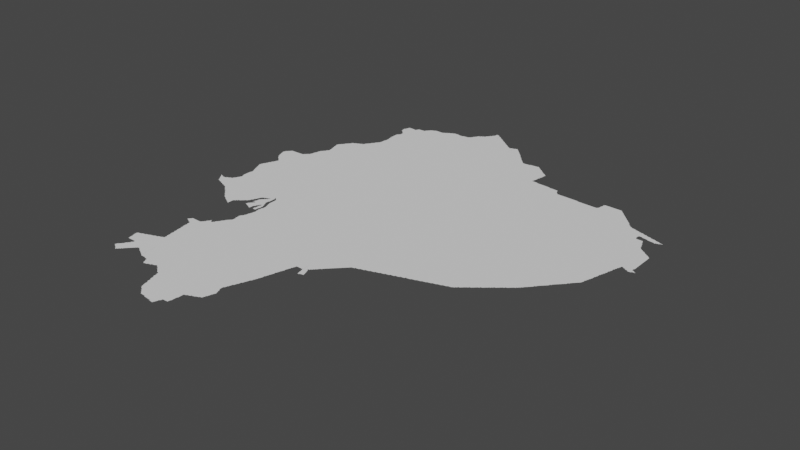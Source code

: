 # Source: ecuador.blend  (saved by Blender 3.3.6; exported with 4.5.12 LTS)
import bpy
from mathutils import Matrix  # noqa: F401  (used for matrix-valued properties, if any)

bpy.ops.wm.read_factory_settings(use_empty=True)
scene = bpy.context.scene
scene.name = 'Scene'

# ---- collections
col_collection = bpy.data.collections.new('Collection'); scene.collection.children.link(col_collection)

# ---- node groups
ng_auto_smooth = bpy.data.node_groups.new('Auto Smooth', 'GeometryNodeTree')
_s = ng_auto_smooth.interface.new_socket(name='Geometry', in_out='OUTPUT', socket_type='NodeSocketGeometry')
_s = ng_auto_smooth.interface.new_socket(name='Geometry', in_out='INPUT', socket_type='NodeSocketGeometry')
_s = ng_auto_smooth.interface.new_socket(name='Angle', in_out='INPUT', socket_type='NodeSocketFloat')
_s.subtype = 'ANGLE'
_s.min_value = 0.0
_s.max_value = 3.142
ng_auto_smooth.is_modifier = True
_N = ng_auto_smooth.nodes; _L = ng_auto_smooth.links
n0 = _N.new('NodeGroupOutput'); n0.name = 'Group Output'; n0.location = (480, -100)
n1 = _N.new('NodeGroupInput'); n1.name = 'Group Input'; n1.location = (-420, -300)
n2 = _N.new('NodeGroupInput'); n2.name = 'Group Input.001'; n2.location = (-60, -100)
n3 = _N.new('GeometryNodeSetShadeSmooth'); n3.name = 'Set Shade Smooth'; n3.location = (120, -100)
n3.domain = 'EDGE'
n4 = _N.new('GeometryNodeSetShadeSmooth'); n4.name = 'Set Shade Smooth.001'; n4.location = (300, -100)
n5 = _N.new('GeometryNodeInputMeshEdgeAngle'); n5.name = 'Edge Angle'; n5.location = (-420, -220)
n6 = _N.new('GeometryNodeInputEdgeSmooth'); n6.name = 'Is Edge Smooth'; n6.location = (-60, -160)
n7 = _N.new('GeometryNodeInputShadeSmooth'); n7.name = 'Is Face Smooth'; n7.location = (-240, -340)
n8 = _N.new('FunctionNodeBooleanMath'); n8.name = 'Boolean Math'; n8.location = (-60, -220)
n9 = _N.new('FunctionNodeCompare'); n9.name = 'Compare'; n9.location = (-240, -180)
n9.operation = 'LESS_EQUAL'
_L.new(n5.outputs[0], n9.inputs[0])
_L.new(n4.outputs[0], n0.inputs[0])
_L.new(n1.outputs[1], n9.inputs[1])
_L.new(n9.outputs[0], n8.inputs[0])
_L.new(n7.outputs[0], n8.inputs[1])
_L.new(n2.outputs[0], n3.inputs[0])
_L.new(n6.outputs[0], n3.inputs[1])
_L.new(n3.outputs[0], n4.inputs[0])
_L.new(n8.outputs[0], n3.inputs[2])
n0.is_active_output = True

# ---- world
world_world = bpy.data.worlds.new('World'); scene.world = world_world
world_world.use_nodes = True; world_world.node_tree.nodes.clear()
_N = world_world.node_tree.nodes; _L = world_world.node_tree.links
n0 = _N.new('ShaderNodeOutputWorld'); n0.name = 'World Output'; n0.location = (300, 300)
n1 = _N.new('ShaderNodeBackground'); n1.name = 'Background'; n1.location = (10, 300)
n1.inputs[0].default_value = (0.05088, 0.05088, 0.05088, 1.0)
_L.new(n1.outputs[0], n0.inputs[0])
n0.is_active_output = True
world_world.color = (0.05088, 0.05088, 0.05088)
world_world.use_sun_shadow = False
world_world.sun_shadow_jitter_overblur = 0.0

# ---- meshes
me_mesh = bpy.data.meshes.new('Mesh')
me_mesh.from_pydata([(-81.0, -2.176, -4.217e-08), (-81.0, -2.175, -4.162e-08), (-80.98, -2.204, -5.868e-08), (-80.99, -2.191, -4.217e-08), (-80.99, -2.184, -7.581e-08), (-80.98, -2.195, -8.761e-08), (-80.99, -2.186, -8.346e-08), (-81.0, -2.178, -8.06e-08), (-81.0, -2.176, -5.993e-08), (-81.0, -2.177, -4.994e-08), (-80.99, -2.179, -4.772e-08), (-80.99, -2.18, -3.329e-08), (-80.96, -2.227, -7.311e-08), (-80.97, -2.209, -9.306e-08), (-80.97, -2.193, -8.533e-08), (-80.94, -2.263, -7.67e-08), (-80.95, -2.248, -8.269e-08), (-80.92, -2.286, -6.869e-08), (-80.93, -2.269, -8.898e-08), (-80.9, -2.321, -4.217e-08), (-80.91, -2.308, -7.932e-08), (-80.91, -2.29, -9.511e-08), (-80.89, -2.327, -8.379e-08), (-80.86, -2.254, -9.988e-08), (-80.86, -2.341, -4.528e-08), (-80.87, -2.33, -9.669e-08), (-80.85, -2.345, -8.556e-08), (-80.83, -2.348, -8.934e-08), (-80.81, -2.363, -6.733e-08), (-80.81, -2.35, -9.926e-08), (-80.79, -2.367, -9.048e-08), (-80.76, -2.381, -5.438e-08), (-80.77, -2.37, -8.966e-08), (-80.59, -2.207, -9.988e-08), (-80.75, -2.385, -8.091e-08), (-80.73, -2.389, -8.972e-08), (-80.71, -2.403, -6.733e-08), (-80.71, -2.39, -9.608e-08), (-80.69, -2.407, -8.723e-08), (-80.66, -2.421, -5.375e-08), (-80.67, -2.41, -9.37e-08), (-80.64, -2.441, -4.217e-08), (-80.65, -2.428, -9.647e-08), (-80.95, -2.23, -9.926e-08), (-80.95, -2.21, -9.77e-08), (-80.95, -2.198, -6.409e-08), (-80.93, -2.212, -8.873e-08), (-80.91, -2.217, -7.401e-08), (-80.89, -2.214, -8.949e-08), (-80.87, -2.21, -9.356e-08), (-80.87, -2.198, -6.409e-08), (-80.85, -2.192, -8.536e-08), (-80.83, -2.19, -9.848e-08), (-80.83, -2.177, -6.835e-08), (-80.79, -2.17, -9.861e-08), (-80.81, -2.172, -8.785e-08), (-80.79, -2.154, -7.464e-08), (-80.78, -2.14, -3.329e-08), (-80.72, -2.172, -9.988e-08), (-80.77, -2.131, -8.99e-08), (-80.76, -2.112, -7.753e-08), (-80.76, -2.098, -4.162e-08), (-80.75, -2.091, -9.11e-08), (-80.74, -2.072, -7.542e-08), (-80.74, -2.058, -4.412e-08), (-80.74, -2.02, -3.329e-08), (-80.74, -2.007, -9.845e-08), (-80.75, -1.989, -8.529e-08), (-80.75, -1.97, -9.056e-08), (-80.75, -1.93, -9.376e-08), (-80.73, -2.051, -9.492e-08), (-80.73, -2.029, -9.106e-08), (-80.75, -1.95, -9.667e-08), (-80.84, -1.605, -5.693e-08), (-80.82, -1.647, -6.904e-08), (-80.83, -1.629, -8.682e-08), (-80.83, -1.61, -9.786e-08), (-80.8, -1.688, -7.753e-08), (-80.81, -1.669, -8.953e-08), (-80.81, -1.65, -9.926e-08), (-80.78, -1.744, -5.771e-08), (-80.79, -1.728, 3.771e-08), (-80.79, -1.709, -9.68e-08), (-80.76, -1.787, -8.264e-08), (-80.77, -1.769, -8.723e-08), (-80.77, -1.75, -9.603e-08), (-80.75, -1.91, -8.902e-08), (-80.75, -1.89, -8.99e-08), (-80.75, -1.871, -9.472e-08), (-80.74, -1.85, -8.74e-08), (-80.74, -1.83, -8.209e-08), (-80.75, -1.809, -8.914e-08), (-80.75, -1.79, -9.903e-08), (-80.74, -1.719, -8.74e-08), (-80.63, -1.857, -9.988e-08), (-80.67, -1.714, -9.364e-08), (-80.84, -1.593, -6.564e-08), (-80.83, -1.59, -9.848e-08), (-80.83, -1.571, -8.761e-08), (-80.82, -1.54, -3.329e-08), (-80.82, -1.552, -8.776e-08), (-80.81, -1.531, -9.964e-08), (-80.8, -1.512, -7.512e-08), (-80.8, -1.498, -4.412e-08), (-80.79, -1.49, -9.342e-08), (-80.79, -1.471, -8.45e-08), (-80.78, -1.455, -5.693e-08), (-80.78, -1.285, -7.135e-08), (-80.58, -1.445, -9.988e-08), (-80.77, -1.45, -9.681e-08), (-80.77, -1.431, -8.723e-08), (-80.76, -1.413, -6.541e-08), (-80.76, -1.305, -7.135e-08), (-80.77, -1.29, -9.587e-08), (-80.75, -1.41, -9.791e-08), (-80.75, -1.391, -8.899e-08), (-80.74, -1.372, -7.157e-08), (-80.74, -1.358, -4.162e-08), (-80.74, -1.325, -7.135e-08), (-80.75, -1.31, -9.587e-08), (-80.73, -1.351, -9.208e-08), (-80.73, -1.33, -9.587e-08), (-80.66, -1.253, -9.988e-08), (-80.9, -1.084, -4.528e-08), (-80.9, -1.069, -7.955e-08), (-80.88, -1.14, -3.329e-08), (-80.88, -1.128, -7.145e-08), (-80.89, -1.109, -8.694e-08), (-80.89, -1.09, -9.518e-08), (-80.9, -1.054, -7.691e-08), (-80.89, -1.05, -9.469e-08), (-80.89, -1.032, -7.991e-08), (-80.86, -1.186, -6.3e-08), (-80.87, -1.169, -8.45e-08), (-80.87, -1.149, -9.666e-08), (-80.82, -1.069, -9.988e-08), (-80.87, -1.012, -8.587e-08), (-80.84, -1.225, -7.275e-08), (-80.85, -1.209, -9.199e-08), (-80.85, -1.19, -9.949e-08), (-80.86, -0.9978, -7.262e-08), (-80.84, -0.9755, -6.633e-08), (-80.82, -1.245, -7.135e-08), (-80.83, -1.23, -9.587e-08), (-80.85, -0.9909, -9.67e-08), (-80.83, -0.9703, -9.5e-08), (-80.81, -1.265, -7.135e-08), (-80.81, -1.25, -9.193e-08), (-80.81, -0.959, -6.927e-08), (-80.79, -1.27, -9.587e-08), (-80.79, -0.9581, -8.245e-08), (-80.77, -0.9579, -8.251e-08), (-80.75, -0.9567, -8.833e-08), (-80.49, -0.9827, -9.988e-08), (-80.73, -0.9567, -8.891e-08), (-80.71, -0.9555, -9.004e-08), (-80.67, -0.9544, -9.8e-08), (-80.69, -0.9553, -9.15e-08), (-80.65, -0.954, -9.311e-08), (-80.83, -0.96, -4.717e-08), (-80.36, -4.483, -6.354e-08), (-80.36, -4.487, -7.741e-08), (-80.35, -4.482, -8.859e-08), (-80.35, -4.49, -3.329e-08), (-80.35, -4.487, -6.326e-08), (-80.46, -4.413, -5.527e-08), (-80.46, -4.408, -4.412e-08), (-80.46, -4.205, -6.598e-08), (-80.46, -4.189, -8.416e-08), (-80.47, -4.169, -8.823e-08), (-80.45, -4.424, -6.796e-08), (-80.45, -4.415, -8.761e-08), (-80.45, -4.405, -9.073e-08), (-80.44, -4.41, -9.988e-08), (-80.45, -4.392, -7.991e-08), (-80.45, -4.206, -9.561e-08), (-80.42, -4.441, -5.527e-08), (-80.43, -4.429, -9.182e-08), (-80.44, -4.378, -6.959e-08), (-80.43, -4.371, -8.503e-08), (-80.42, -4.356, -6.354e-08), (-80.41, -4.447, -8.828e-08), (-80.41, -4.35, -9.5e-08), (-80.4, -4.333, -7.491e-08), (-80.41, -4.206, -8.99e-08), (-80.39, -4.465, -7.491e-08), (-80.39, -4.45, -1.006e-07), (-80.31, -4.342, -9.988e-08), (-80.39, -4.33, -9.926e-08), (-80.39, -4.312, -8.536e-08), (-80.39, -4.206, -8.99e-08), (-80.37, -4.47, -9.678e-08), (-80.38, -4.297, -7.27e-08), (-80.37, -4.291, -9.294e-08), (-80.36, -4.274, -7.025e-08), (-80.37, -4.206, -8.99e-08), (-80.35, -4.47, -9.76e-08), (-80.35, -4.27, -9.641e-08), (-80.35, -4.252, -8.192e-08), (-80.34, -4.239, -4.217e-08), (-80.35, -4.206, -9.343e-08), (-80.33, -4.466, -7.468e-08), (-80.33, -4.45, -9.341e-08), (-80.33, -4.231, -1.024e-07), (-80.33, -4.208, -8.759e-08), (-80.48, -4.127, -5.29e-08), (-80.48, -4.109, -7.902e-08), (-80.49, -4.091, -8.925e-08), (-80.49, -4.07, -9.247e-08), (-80.49, -4.051, -8.651e-08), (-80.48, -4.04, -4.162e-08), (-80.47, -4.149, -9.104e-08), (-80.47, -4.13, -9.848e-08), (-80.47, -4.037, -8.137e-08), (-80.45, -4.033, -8.723e-08), (-80.43, -4.03, -9.518e-08), (-80.42, -4.019, -5.438e-08), (-80.41, -4.015, -8.435e-08), (-80.39, -4.012, -8.914e-08), (-80.37, -4.01, -9.766e-08), (-80.37, -3.998, -6.3e-08), (-80.35, -3.994, -8.45e-08), (-80.33, -3.991, -9.221e-08), (-80.32, -3.98, -4.162e-08), (-80.51, -2.566, -9.576e-08), (-80.49, -2.585, -7.037e-08), (-80.49, -2.57, -9.76e-08), (-80.46, -2.605, -7.135e-08), (-80.47, -2.59, -9.587e-08), (-80.45, -2.624, -8.487e-08), (-80.45, -2.61, -9.587e-08), (-80.42, -2.642, -6.193e-08), (-80.43, -2.63, -9.399e-08), (-80.41, -2.647, -8.972e-08), (-80.39, -2.664, -6.928e-08), (-80.39, -2.65, -9.926e-08), (-80.36, -2.68, -6.961e-08), (-80.37, -2.669, -9.113e-08), (-80.35, -2.685, -7.855e-08), (-80.32, -2.702, -5.868e-08), (-80.33, -2.69, -9.419e-08), (-80.3, -2.487, -9.988e-08), (-80.62, -2.46, -3.329e-08), (-80.63, -2.448, -8.909e-08), (-80.6, -2.48, -8.625e-08), (-80.61, -2.468, -8.161e-08), (-80.59, -2.487, -8.048e-08), (-80.57, -2.507, -7.732e-08), (-80.57, -2.49, -9.926e-08), (-80.55, -2.527, -7.732e-08), (-80.55, -2.51, -9.926e-08), (-80.53, -2.546, -7.468e-08), (-80.53, -2.53, -9.848e-08), (-80.52, -2.451, -9.988e-08), (-80.51, -2.55, -9.652e-08), (-80.19, -1.999, -9.988e-08), (-80.44, -1.653, -9.988e-08), (-80.35, -1.752, -7.491e-08), (-80.31, -1.306, -9.988e-08), (-80.63, -0.9522, -8.827e-08), (-80.61, -0.95, -9.926e-08), (-80.61, -0.9332, -7.732e-08), (-80.59, -0.93, -9.84e-08), (-80.59, -0.9143, -7.382e-08), (-80.57, -0.91, -9.357e-08), (-80.57, -0.8952, -7.037e-08), (-80.55, -0.8902, -9.587e-08), (-80.54, -0.8529, -6.144e-08), (-80.54, -0.8714, -8.518e-08), (-80.53, -0.85, -9.848e-08), (-80.53, -0.8307, -9.296e-08), (-80.53, -0.8108, -8.707e-08), (-80.52, -0.7914, -7.658e-08), (-80.51, -0.77, -9.907e-08), (-80.52, -0.7763, -2.111e-08), (-80.51, -0.7505, -9.191e-08), (-80.51, -0.7309, -8.48e-08), (-80.5, -0.7121, -6.784e-08), (-80.5, -0.7, -3.329e-08), (-80.42, -0.6881, -9.988e-08), (-80.49, -0.6916, -8.587e-08), (-80.48, -0.6769, -5.28e-08), (-80.47, -0.6705, -8.92e-08), (-80.46, -0.6537, -7.166e-08), (-80.45, -0.65, -9.76e-08), (-80.44, -0.6188, -5.645e-08), (-80.48, -0.3696, -5.916e-08), (-80.46, -0.4478, -6.326e-08), (-80.46, -0.429, -8.279e-08), (-80.47, -0.4093, -8.874e-08), (-80.47, -0.3897, -9.349e-08), (-80.47, -0.37, -9.79e-08), (-80.47, -0.3519, -8.382e-08), (-80.46, -0.3373, -5.527e-08), (-80.45, -0.6322, -8.192e-08), (-80.44, -0.5271, -6.144e-08), (-80.44, -0.5092, -8.27e-08), (-80.45, -0.4895, -9.04e-08), (-80.45, -0.4696, -9.151e-08), (-80.45, -0.3309, -9.175e-08), (-80.42, -0.5896, -9.278e-08), (-80.43, -0.5698, -9.021e-08), (-80.43, -0.5495, -9.104e-08), (-80.43, -0.53, -9.898e-08), (-80.33, -0.5214, -9.988e-08), (-80.43, -0.6111, -9.603e-08), (-80.41, -0.29, -9.952e-08), (-80.44, -0.315, -6.748e-08), (-80.43, -0.3102, -9.587e-08), (-80.42, -0.293, -7.491e-08), (-80.41, -0.2719, -8.861e-08), (-80.39, -0.2511, -9.05e-08), (-80.38, -0.2357, -6.354e-08), (-80.37, -0.2303, -9.214e-08), (-80.36, -0.2133, -7.299e-08), (-80.35, -0.21, -9.926e-08), (-80.35, -0.1923, -8.141e-08), (-80.34, -0.1788, -4.217e-08), (-80.33, -0.1743, -8.25e-08), (-80.31, -4.446, -7.584e-08), (-80.31, -4.43, -9.909e-08), (-80.32, -4.14, -9.988e-08), (-80.29, -4.425, -8.391e-08), (-80.29, -4.41, -9.587e-08), (-80.28, -4.405, -7.135e-08), (-80.27, -4.39, -9.587e-08), (-80.26, -4.385, -6.597e-08), (-80.25, -4.37, -9.399e-08), (-80.24, -4.364, -8.116e-08), (-80.23, -4.35, -9.399e-08), (-80.21, -4.329, -9.428e-08), (-80.22, -4.344, -6.873e-08), (-80.2, -4.323, -7.762e-08), (-80.19, -4.309, -9.185e-08), (-80.18, -4.303, -6.126e-08), (-80.17, -4.289, -9.083e-08), (-80.15, -4.287, -9.732e-08), (-80.13, -4.303, -7.01e-08), (-80.13, -4.29, -9.658e-08), (-80.1, -4.32, -6.562e-08), (-80.11, -4.309, -8.848e-08), (-80.09, -4.324, -8.681e-08), (-80.06, -4.341, -5.527e-08), (-80.07, -4.329, -8.737e-08), (-80.05, -4.346, -8.192e-08), (-80.02, -4.362, -6.538e-08), (-80.03, -4.35, -9.577e-08), (-80.01, -4.368, -8.995e-08), (-80.31, -3.977, -7.277e-08), (-80.29, -3.973, -8.723e-08), (-80.27, -3.97, -9.559e-08), (-80.26, -3.959, -5.438e-08), (-80.25, -3.955, -8.091e-08), (-80.21, -3.95, -9.838e-08), (-80.23, -3.952, -8.934e-08), (-80.21, -3.938, -6.564e-08), (-80.03, -4.031, -9.988e-08), (-80.19, -3.934, -8.49e-08), (-80.17, -3.931, -9.234e-08), (-80.16, -3.92, -4.162e-08), (-80.15, -3.917, -7.401e-08), (-80.14, -3.86, -3.329e-08), (-80.14, -3.848, -5.842e-08), (-80.13, -3.911, -9.381e-08), (-80.13, -3.89, -9.424e-08), (-80.13, -3.87, -9.478e-08), (-79.87, -3.585, -9.988e-08), (-80.18, -3.605, -4.578e-08), (-80.18, -3.589, -6.73e-08), (-80.18, -3.569, -8.322e-08), (-80.19, -3.549, -8.945e-08), (-80.19, -3.53, -8.975e-08), (-80.16, -3.729, -4.756e-08), (-80.16, -3.709, -7.14e-08), (-80.16, -3.689, -8.619e-08), (-80.17, -3.669, -8.756e-08), (-80.17, -3.65, -8.92e-08), (-80.17, -3.63, -9.408e-08), (-80.17, -3.61, -9.661e-08), (-80.14, -3.83, -8.028e-08), (-80.14, -3.812, -9.757e-08), (-80.15, -3.791, -9.082e-08), (-80.15, -3.768, -9.309e-08), (-80.15, -3.75, -9.241e-08), (-80.1, -3.516, -9.988e-08), (-80.15, -3.73, -9.925e-08), (-80.31, -3.388, -7.424e-08), (-80.3, -3.378, -5.327e-08), (-80.28, -3.402, -5.771e-08), (-80.29, -3.39, -9.597e-08), (-80.29, -3.371, -8.763e-08), (-80.28, -3.355, -6.796e-08), (-80.27, -3.407, -9.053e-08), (-80.27, -3.35, -9.677e-08), (-80.27, -3.335, -7.618e-08), (-80.25, -3.422, -6.409e-08), (-80.25, -3.41, -9.681e-08), (-80.25, -3.334, -9.039e-08), (-80.23, -3.427, -8.949e-08), (-80.23, -3.335, -9.16e-08), (-80.2, -3.482, -4.162e-08), (-80.2, -3.468, -7.021e-08), (-80.2, -3.447, -9.139e-08), (-80.21, -3.43, -9.848e-08), (-80.21, -3.388, -9.988e-08), (-80.19, -3.336, -8.993e-08), (-80.21, -3.335, -8.74e-08), (-80.19, -3.51, -9.159e-08), (-80.19, -3.49, -9.369e-08), (-80.17, -3.337, -8.77e-08), (-80.15, -3.337, -8.453e-08), (-80.13, -3.338, -8.58e-08), (-80.11, -3.332, -8.403e-08), (-80.1, -3.317, -5.527e-08), (-80.09, -3.311, -9.17e-08), (-80.08, -3.293, -9.075e-08), (-80.07, -3.272, -8.472e-08), (-80.06, -3.257, -5.28e-08), (-80.07, -3.29, -9.907e-08), (-80.05, -3.25, -9.464e-08), (-80.04, -3.233, -7.46e-08), (-80.03, -3.25, -9.988e-08), (-80.03, -3.23, -9.597e-08), (-80.03, -3.215, -6.792e-08), (-80.01, -3.252, -9.227e-08), (-80.02, -3.235, -6.538e-08), (-80.31, -2.707, -8.498e-08), (-80.29, -2.723, -6.835e-08), (-80.29, -2.71, -1.098e-07), (-80.27, -2.728, -8.826e-08), (-80.26, -2.649, -8.771e-08), (-80.26, -2.74, -4.162e-08), (-80.26, -2.73, -7.491e-08), (-80.26, -2.71, -7.491e-08), (-80.26, -2.69, -7.491e-08), (-80.26, -2.669, -7.816e-08), (-80.25, -2.63, -9.399e-08), (-80.23, -2.625, -7.275e-08), (-80.23, -2.61, -9.229e-08), (-80.21, -2.606, -7.469e-08), (-80.21, -2.59, -9.926e-08), (-80.19, -2.587, -7.999e-08), (-80.18, -2.58, -6.16e-08), (-80.17, -2.568, -8.088e-08), (-80.16, -2.562, -5.327e-08), (-80.06, -2.601, -5.438e-08), (-80.06, -2.596, -6.354e-08), (-80.05, -2.605, -8.2e-08), (-80.05, -2.59, -9.508e-08), (-80.05, -2.573, -7.713e-08), (-80.02, -2.62, -4.439e-08), (-80.03, -2.609, -9.759e-08), (-80.04, -2.56, -6.068e-08), (-80.01, -2.624, -7.67e-08), (-80.05, -2.226, -9.988e-08), (-80.15, -2.549, -8.526e-08), (-80.14, -2.543, -6.126e-08), (-80.13, -2.53, -9.317e-08), (-80.11, -2.51, -9.379e-08), (-80.11, -2.524, -6.973e-08), (-80.1, -2.506, -7.325e-08), (-80.09, -2.489, -8.711e-08), (-80.09, -2.47, -9.848e-08), (-80.05, -2.389, -9.691e-08), (-80.08, -2.466, -6.3e-08), (-80.07, -2.449, -8.462e-08), (-80.07, -2.43, -9.518e-08), (-80.05, -2.408, -8.473e-08), (-80.06, -2.424, -5.438e-08), (-80.03, -2.552, -8.616e-08), (-80.02, -2.536, -5.868e-08), (-80.04, -2.5, -4.162e-08), (-80.03, -2.5, -4.162e-08), (-80.04, -2.498, -4.772e-08), (-80.03, -2.493, -4.162e-08), (-80.03, -2.497, -8.99e-08), (-80.03, -2.493, -8.99e-08), (-80.03, -2.486, -6.326e-08), (-80.03, -2.495, -9.366e-08), (-80.02, -2.471, -8.386e-08), (-80.02, -2.453, -5.993e-08), (-80.04, -2.382, -6.494e-08), (-80.04, -2.368, -8.571e-08), (-80.03, -2.349, -8.933e-08), (-80.01, -2.53, -9.41e-08), (-80.0, -2.513, -7.192e-08), (-80.01, -2.489, -9.073e-08), (-80.01, -2.45, -9.791e-08), (-80.01, -2.431, -9.216e-08), (-80.01, -2.411, -8.407e-08), (-80.0, -2.393, -6.992e-08), (-80.02, -2.34, -4.162e-08), (-80.01, -2.329, -9.221e-08), (-80.1, -1.781, -9.988e-08), (-80.3, -1.68, -9.988e-08), (-80.24, -1.74, -4.994e-08), (-80.24, -1.67, -9.988e-08), (-80.01, -1.751, -4.994e-08), (-79.97, -1.69, -9.988e-08), (-79.99, -0.8692, -9.988e-08), (-80.1, -0.4849, -9.988e-08), (-80.2, -0.2379, -9.988e-08), (-79.87, -0.06286, -9.988e-08), (-80.31, -0.1704, -9.419e-08), (-80.3, -0.1588, -7.264e-08), (-80.29, -0.1543, -8.25e-08), (-80.27, -0.1504, -8.72e-08), (-80.26, -0.1388, -5.438e-08), (-80.25, -0.1343, -8.25e-08), (-80.23, -0.1304, -9.596e-08), (-80.22, -0.1188, -7.271e-08), (-80.21, -0.1137, -8.282e-08), (-80.19, -0.1102, -9.677e-08), (-80.18, -0.09272, -7.635e-08), (-80.18, -0.08, -2.684e-08), (-80.17, -0.07157, -8.587e-08), (-80.16, -0.05647, -5.868e-08), (-80.15, -0.05053, -9.259e-08), (-80.14, -0.03311, -9.685e-08), (-80.13, -0.03, -9.168e-08), (-80.13, -0.01187, -8.269e-08), (-79.82, -4.484, -5.438e-08), (-79.81, -4.5, -4.162e-08), (-79.81, -4.5, -4.162e-08), (-79.81, -4.494, -8.575e-08), (-79.81, -4.485, -9.739e-08), (-79.81, -4.495, -8.761e-08), (-79.79, -4.487, -8.802e-08), (-79.77, -4.484, -7.616e-08), (-79.76, -4.48, -4.439e-08), (-79.99, -4.384, -9.104e-08), (-79.99, -4.37, -9.802e-08), (-79.97, -4.389, -8.972e-08), (-79.95, -4.39, -9.556e-08), (-79.93, -4.39, -9.582e-08), (-79.9, -4.4, -6.589e-08), (-79.91, -4.39, -9.614e-08), (-79.73, -4.307, -9.988e-08), (-79.89, -4.4, -4.994e-08), (-79.87, -4.403, -5.613e-08), (-79.84, -4.444, -5.771e-08), (-79.85, -4.428, -8.424e-08), (-79.85, -4.41, -9.337e-08), (-79.83, -4.468, -8.144e-08), (-79.83, -4.45, -9.413e-08), (-79.75, -4.469, -9.501e-08), (-79.73, -4.466, -8.529e-08), (-79.71, -4.45, -9.766e-08), (-79.71, -4.462, -6.459e-08), (-79.69, -4.448, -9.068e-08), (-79.49, -3.952, -9.988e-08), (-79.99, -3.251, -8.747e-08), (-79.98, -3.234, -6.869e-08), (-79.97, -3.23, -9.76e-08), (-79.97, -3.212, -7.927e-08), (-79.55, -3.122, -9.988e-08), (-79.96, -3.197, -5.527e-08), (-79.95, -3.191, -9.223e-08), (-79.94, -3.173, -7.311e-08), (-79.93, -3.152, -8.566e-08), (-79.92, -3.136, -5.771e-08), (-79.93, -3.17, -9.882e-08), (-79.91, -3.13, -9.5e-08), (-79.9, -3.112, -5.211e-08), (-79.89, -3.092, -9.13e-08), (-79.88, -3.078, -7.253e-08), (-79.87, -3.071, -9.083e-08), (-79.86, -3.056, -6.633e-08), (-79.86, -2.913, -4.439e-08), (-79.86, -2.908, -4.162e-08), (-79.85, -3.05, -9.5e-08), (-79.84, -3.009, -6.784e-08), (-79.84, -2.989, -8.359e-08), (-79.85, -2.97, -8.788e-08), (-79.85, -2.949, -9.253e-08), (-79.85, -2.93, -9.701e-08), (-79.85, -2.915, -9.424e-08), (-79.85, -2.905, -9.036e-08), (-79.85, -2.892, -8.144e-08), (-79.84, -3.033, -8.492e-08), (-79.68, -2.872, -9.988e-08), (-79.76, -3.093, -9.988e-08), (-79.99, -2.629, -9.426e-08), (-79.97, -2.643, -7.058e-08), (-79.97, -2.63, -9.926e-08), (-79.95, -2.647, -8.777e-08), (-79.93, -2.63, -9.649e-08), (-79.95, -2.61, -9.988e-08), (-79.93, -2.59, -9.534e-08), (-79.93, -2.66, -3.329e-08), (-79.93, -2.659, -5.993e-08), (-79.94, -2.654, -9.988e-08), (-79.93, -2.659, -4.994e-08), (-79.93, -2.656, -4.994e-08), (-79.94, -2.657, -6.076e-08), (-79.93, -2.652, -7.491e-08), (-79.94, -2.645, -9.427e-08), (-79.93, -2.643, -4.439e-08), (-79.93, -2.61, -9.094e-08), (-79.91, -2.568, -8.289e-08), (-79.92, -2.582, -4.162e-08), (-79.88, -2.646, -7.169e-08), (-79.88, -2.63, -7.138e-08), (-79.88, -2.61, -4.786e-08), (-79.87, -2.646, -9.545e-08), (-79.87, -2.61, -9.926e-08), (-79.87, -2.59, -9.264e-08), (-79.87, -2.57, -9.159e-08), (-79.84, -2.878, -4.412e-08), (-79.85, -2.647, -9.394e-08), (-79.83, -2.59, -9.677e-08), (-79.83, -2.871, -9.196e-08), (-79.82, -2.852, -7.616e-08), (-79.83, -2.648, -8.153e-08), (-79.83, -2.63, -9.076e-08), (-79.83, -2.61, -9.202e-08), (-79.82, -2.835, -6.809e-08), (-79.81, -2.811, -9.039e-08), (-79.81, -2.791, -8.839e-08), (-79.8, -2.773, -7.626e-08), (-79.8, -2.754, -5.327e-08), (-79.8, -2.627, -4.162e-08), (-79.8, -2.625, -3.329e-08), (-79.82, -2.58, -3.329e-08), (-79.82, -2.57, -4.994e-08), (-79.81, -2.83, -9.663e-08), (-79.79, -2.75, -9.77e-08), (-79.79, -2.711, -8.98e-08), (-79.78, -2.69, -8.753e-08), (-79.79, -2.669, -9.002e-08), (-79.79, -2.65, -9.387e-08), (-79.8, -2.627, -9.32e-08), (-79.8, -2.623, -7.741e-08), (-79.79, -2.635, -9.172e-08), (-79.79, -2.61, -9.503e-08), (-79.79, -2.59, -8.963e-08), (-79.79, -2.57, -8.788e-08), (-79.79, -2.731, -9.685e-08), (-79.99, -2.51, -9.823e-08), (-79.99, -2.49, -9.764e-08), (-79.99, -2.39, -9.76e-08), (-79.99, -2.373, -7.829e-08), (-79.99, -2.325, -8.032e-08), (-79.93, -2.514, -9.988e-08), (-79.87, -2.43, -1.068e-07), (-79.97, -2.37, -9.926e-08), (-79.97, -2.353, -7.732e-08), (-79.98, -2.321, -5.438e-08), (-79.97, -2.31, -9.419e-08), (-79.95, -2.35, -1.012e-07), (-79.95, -2.333, -7.732e-08), (-79.95, -2.306, -8.49e-08), (-79.93, -2.33, -9.848e-08), (-79.93, -2.309, -4.217e-08), (-79.93, -2.3, -3.329e-08), (-79.92, -2.308, -8.99e-08), (-79.92, -2.304, -4.217e-08), (-79.93, -2.317, -6.126e-08), (-79.94, -2.302, -9.092e-08), (-79.92, -2.315, -9.739e-08), (-79.93, -2.29, -9.603e-08), (-79.91, -2.55, -9.5e-08), (-79.86, -2.35, -8.989e-08), (-79.91, -2.31, -9.955e-08), (-79.92, -2.3, -3.329e-08), (-79.92, -2.295, -4.994e-08), (-79.92, -2.299, -5.993e-08), (-79.92, -2.297, -3.329e-08), (-79.92, -2.295, -3.329e-08), (-79.92, -2.292, -8.99e-08), (-79.91, -2.298, -8.99e-08), (-79.91, -2.292, -8.99e-08), (-79.88, -2.245, -1.046e-07), (-79.9, -2.544, -5.771e-08), (-79.89, -2.528, -8.505e-08), (-79.89, -2.51, -9.926e-08), (-79.88, -2.475, -9.988e-08), (-79.87, -2.55, -1.179e-07), (-79.87, -2.53, -8.819e-08), (-79.87, -2.5, -3.329e-08), (-79.86, -2.504, -4.994e-08), (-79.86, -2.499, -6.427e-08), (-79.87, -2.508, -6.076e-08), (-79.86, -2.498, -9.988e-08), (-79.88, -2.514, -5.438e-08), (-79.88, -2.505, -7.969e-08), (-79.86, -2.515, -8.74e-08), (-79.87, -2.499, -4.994e-08), (-79.87, -2.496, -5.993e-08), (-79.87, -2.496, -7.25e-08), (-79.87, -2.41, -9.228e-08), (-79.87, -2.39, -9.364e-08), (-79.87, -2.37, -9.692e-08), (-79.86, -2.31, -8.508e-08), (-79.87, -2.255, -9.055e-08), (-79.87, -2.245, -3.329e-08), (-79.87, -2.24, -3.329e-08), (-79.86, -2.243, -3.329e-08), (-79.87, -2.241, -5.993e-08), (-79.86, -2.25, -3.329e-08), (-79.86, -2.245, -3.329e-08), (-79.86, -2.242, -7.741e-08), (-79.87, -2.248, -7.724e-08), (-79.85, -2.471, -9.317e-08), (-79.85, -2.451, -8.2e-08), (-79.86, -2.436, -5.438e-08), (-79.86, -2.366, -4.661e-08), (-79.86, -2.329, -6.73e-08), (-79.86, -2.29, -8.005e-08), (-79.86, -2.275, -8.324e-08), (-79.86, -2.265, -7.852e-08), (-79.84, -2.26, -3.329e-08), (-79.86, -2.255, -3.329e-08), (-79.85, -2.25, -3.329e-08), (-79.86, -2.258, -4.772e-08), (-79.85, -2.251, -4.772e-08), (-79.85, -2.245, -9.073e-08), (-79.84, -2.254, -7.969e-08), (-79.78, -2.195, -9.988e-08), (-79.82, -2.55, -8.003e-08), (-79.83, -2.511, -9.221e-08), (-79.83, -2.492, -8.032e-08), (-79.84, -2.478, -4.412e-08), (-79.82, -2.408, -6.874e-08), (-79.82, -2.39, -8.563e-08), (-79.82, -2.371, -8.359e-08), (-79.82, -2.35, -8.324e-08), (-79.82, -2.33, -9.42e-08), (-79.82, -2.311, -8.361e-08), (-79.82, -2.29, -7.491e-08), (-79.83, -2.267, -8.105e-08), (-79.82, -2.531, -7.401e-08), (-79.82, -2.518, -4.162e-08), (-79.8, -2.465, -5.375e-08), (-79.8, -2.449, -8.209e-08), (-79.81, -2.429, -8.972e-08), (-79.81, -2.41, -9.926e-08), (-79.78, -2.551, -8.528e-08), (-79.78, -2.531, -7.905e-08), (-79.78, -2.508, -8.126e-08), (-79.79, -2.489, -8.751e-08), (-79.79, -2.47, -9.553e-08), (-79.7, -2.35, -9.988e-08), (-79.73, -2.085, -9.988e-08), (-79.89, -2.217, -9.988e-08), (-79.88, -2.239, -5.993e-08), (-79.88, -2.236, -5.993e-08), (-79.87, -2.235, -8.773e-08), (-79.87, -2.238, -3.329e-08), (-79.87, -2.236, -6.968e-08), (-79.86, -2.235, -9.447e-08), (-79.7, -1.841, -9.988e-08), (-79.92, -1.74, -4.994e-08), (-79.79, -1.512, -9.988e-08), (-79.64, -1.706, -9.988e-08), (-79.62, -1.17, -9.988e-08), (-79.6, -0.5252, -9.988e-08), (-79.46, -0.006953, -9.988e-08), (-79.4, -4.808, -6.972e-08), (-79.39, -4.848, -9.039e-08), (-79.39, -4.829, -9.381e-08), (-79.37, -4.868, -8.161e-08), (-79.57, -4.484, -6.796e-08), (-79.54, -4.502, -5.327e-08), (-79.55, -4.489, -9.196e-08), (-79.53, -4.508, -8.616e-08), (-79.5, -4.463, -9.988e-08), (-79.51, -4.526, -7.814e-08), (-79.48, -4.566, -5.845e-08), (-79.48, -4.548, -8.032e-08), (-79.49, -4.53, -9.681e-08), (-79.46, -4.627, -5.993e-08), (-79.47, -4.609, -8.435e-08), (-79.47, -4.589, -8.934e-08), (-79.47, -4.57, -9.601e-08), (-79.44, -4.687, -6.459e-08), (-79.45, -4.669, -8.435e-08), (-79.45, -4.649, -8.953e-08), (-79.42, -4.747, -6.459e-08), (-79.43, -4.729, -8.407e-08), (-79.43, -4.709, -9.089e-08), (-79.43, -4.69, -9.926e-08), (-79.45, -4.63, -9.655e-08), (-79.41, -4.789, -8.529e-08), (-79.41, -4.769, -9.218e-08), (-79.41, -4.75, -9.83e-08), (-79.18, -4.514, -9.988e-08), (-79.67, -4.445, -8.091e-08), (-79.65, -4.43, -9.761e-08), (-79.66, -4.441, -5.375e-08), (-79.62, -4.441, -5.527e-08), (-79.63, -4.429, -9.21e-08), (-79.61, -4.448, -8.842e-08), (-79.59, -4.466, -7.55e-08), (-79.59, -4.45, -9.724e-08), (-79.57, -4.47, -9.677e-08), (-79.45, -3.536, -9.988e-08), (-78.9, -3.44, -9.988e-08), (-79.15, -3.049, -9.988e-08), (-79.5, -2.662, -9.988e-08), (-79.23, -2.139, -9.988e-08), (-79.6, -1.743, -2.497e-08), (-79.51, -1.745, -4.994e-08), (-79.47, -1.731, -9.988e-08), (-79.29, -1.596, -9.988e-08), (-79.35, -4.887, -8.624e-08), (-79.33, -4.907, -7.732e-08), (-79.33, -4.89, -9.926e-08), (-79.31, -4.926, -7.55e-08), (-79.31, -4.91, -9.926e-08), (-79.29, -4.946, -7.468e-08), (-79.29, -4.93, -9.604e-08), (-79.27, -4.963, -6.992e-08), (-79.27, -4.95, -9.511e-08), (-79.25, -4.965, -8.334e-08), (-79.23, -4.967, -9.262e-08), (-79.21, -4.968, -9.378e-08), (-79.18, -4.98, -6.86e-08), (-79.19, -4.97, -9.536e-08), (-79.17, -4.982, -6.57e-08), (-79.15, -4.984, -8.806e-08), (-79.13, -4.986, -9.714e-08), (-79.11, -4.988, -8.983e-08), (-79.09, -4.99, -9.51e-08), (-79.07, -5.001, -5.69e-08), (-79.07, -4.99, -9.926e-08), (-79.05, -5.003, -9.754e-08), (-78.97, -4.825, -9.988e-08), (-78.77, -4.414, -9.988e-08), (-79.11, -3.838, -9.988e-08), (-79.06, -2.667, -9.988e-08), (-79.05, -1.737, -7.491e-08), (-79.2, -1.074, -9.988e-08), (-78.77, -0.8637, -9.988e-08), (-79.05, -0.4412, -9.988e-08), (-79.03, -5.005, -8.523e-08), (-79.01, -4.989, -9.012e-08), (-79.01, -5.006, -7.839e-08), (-78.99, -4.949, -9.119e-08), (-78.99, -4.93, -9.627e-08), (-79.0, -4.967, -7.142e-08), (-78.98, -4.925, -5.693e-08), (-78.97, -4.908, -8.407e-08), (-78.97, -4.89, -9.682e-08), (-78.95, -4.889, -9.788e-08), (-78.93, -4.889, -9.467e-08), (-78.91, -4.888, -9.299e-08), (-78.88, -4.807, -9.168e-08), (-78.89, -4.887, -8.522e-08), (-78.89, -4.87, -9.253e-08), (-78.89, -4.85, -9.692e-08), (-78.88, -4.846, -4.661e-08), (-78.88, -4.828, -5.842e-08), (-78.87, -4.71, -9.732e-08), (-78.87, -4.69, -9.475e-08), (-78.88, -4.79, -8.324e-08), (-78.88, -4.77, -8.563e-08), (-78.87, -4.75, -8.788e-08), (-78.87, -4.73, -8.952e-08), (-78.87, -4.67, -9.77e-08), (-78.85, -4.666, -9.282e-08), (-78.84, -4.662, -5.771e-08), (-78.83, -4.65, -9.514e-08), (-78.81, -4.647, -8.566e-08), (-78.79, -4.642, -6.792e-08), (-78.79, -4.63, -9.848e-08), (-78.77, -4.628, -8.761e-08), (-78.75, -4.623, -7.277e-08), (-78.73, -4.609, -9.011e-08), (-78.74, -4.62, -3.329e-08), (-78.78, -4.046, -9.988e-08), (-78.65, -4.27, -9.963e-08), (-78.63, -4.229, -9.946e-08), (-78.65, -3.69, -9.988e-08), (-78.55, -2.948, -9.988e-08), (-78.81, -2.329, -9.988e-08), (-78.37, -2.314, -9.988e-08), (-78.76, -1.923, -9.988e-08), (-78.99, -1.74, 0.0), (-78.99, -1.68, -9.988e-08), (-78.72, -1.41, -9.988e-08), (-78.93, -1.719, -8.74e-08), (-78.88, -1.74, 0.0), (-78.82, -1.69, -9.988e-08), (-78.82, -1.74, 0.0), (-78.74, -1.721, -7.491e-08), (-78.71, -4.604, -7.753e-08), (-78.7, -4.6, -6.724e-08), (-78.69, -4.589, -9.263e-08), (-78.65, -4.549, -9.688e-08), (-78.67, -4.585, -8.147e-08), (-78.65, -4.53, -9.508e-08), (-78.66, -4.581, -7.086e-08), (-78.66, -4.569, -8.334e-08), (-78.63, -4.489, -9.164e-08), (-78.64, -4.524, -6.735e-08), (-78.64, -4.509, -7.852e-08), (-78.65, -4.289, -9.193e-08), (-78.63, -4.371, -9.817e-08), (-78.63, -4.351, -8.709e-08), (-78.65, -4.33, -9.518e-08), (-78.65, -4.311, -8.6e-08), (-78.61, -4.189, -9.469e-08), (-78.63, -4.47, -9.164e-08), (-78.64, -4.336, -5.438e-08), (-78.64, -4.265, -7.521e-08), (-78.63, -4.249, -8.147e-08), (-78.62, -4.208, -7.82e-08), (-78.61, -4.17, -9.316e-08), (-78.62, -4.46, -5.953e-08), (-78.62, -4.448, -6.972e-08), (-78.61, -4.429, -8.407e-08), (-78.61, -4.41, -8.872e-08), (-78.62, -4.392, -7.955e-08), (-78.62, -4.378, -4.412e-08), (-78.62, -4.22, -3.329e-08), (-78.6, -4.165, -5.951e-08), (-78.59, -4.149, -8.147e-08), (-78.59, -4.129, -9.122e-08), (-78.57, -4.089, -9.989e-08), (-78.58, -4.108, -7.277e-08), (-78.57, -4.07, -9.603e-08), (-78.56, -4.065, -5.951e-08), (-78.55, -4.049, -8.147e-08), (-78.55, -4.029, -9.221e-08), (-78.54, -4.008, -7.973e-08), (-78.51, -3.929, -9.701e-08), (-78.54, -4.022, -4.162e-08), (-78.53, -3.989, -8.802e-08), (-78.53, -3.97, -9.681e-08), (-78.51, -3.949, -8.671e-08), (-78.52, -3.965, -5.693e-08), (-78.5, -3.908, -7.954e-08), (-78.5, -3.922, -4.162e-08), (-78.49, -3.889, -8.796e-08), (-78.49, -3.87, -9.164e-08), (-78.48, -3.86, -8.502e-08), (-78.48, -3.848, -6.784e-08), (-78.61, -3.543, -7.491e-08), (-78.58, -3.5, -9.988e-08), (-78.45, -3.361, -9.988e-08), (-78.47, -3.829, -8.48e-08), (-78.47, -3.809, -8.914e-08), (-78.47, -3.79, -9.692e-08), (-78.45, -3.75, -9.157e-08), (-78.46, -3.785, -7.19e-08), (-78.46, -3.769, -7.937e-08), (-78.45, -3.73, -9.164e-08), (-78.44, -3.708, -7.493e-08), (-78.43, -3.689, -8.924e-08), (-78.43, -3.669, -9.318e-08), (-78.44, -3.72, -3.329e-08), (-78.43, -3.65, -9.603e-08), (-78.42, -3.629, -8.264e-08), (-78.41, -3.609, -9.148e-08), (-78.42, -3.645, -4.606e-08), (-78.41, -3.59, -9.776e-08), (-78.4, -3.568, -7.291e-08), (-78.39, -3.549, -8.896e-08), (-78.6, -3.44, -4.994e-08), (-78.6, -3.374, -8.74e-08), (-78.37, -3.469, -9.919e-08), (-78.6, -2.26, -8.74e-08), (-78.61, -2.177, -2.497e-08), (-78.62, -2.095, 0.0), (-78.62, -2.005, -2.497e-08), (-78.57, -2.101, -9.988e-08), (-78.57, -1.88, -9.988e-08), (-78.67, -1.74, -8.74e-08), (-78.6, -1.701, -8.74e-08), (-78.36, -1.652, -9.988e-08), (-78.56, -1.067, -4.994e-08), (-78.51, -1.082, -7.491e-08), (-78.44, -1.079, -8.74e-08), (-78.34, -0.9697, -9.988e-08), (-78.38, -1.057, -4.994e-08), (-78.49, -0.5469, -9.988e-08), (-78.61, -0.3275, -9.676e-08), (-78.6, -0.4369, -4.994e-08), (-78.62, -0.365, 0.0), (-78.37, -0.2315, -9.988e-08), (-78.17, 0.1292, -9.988e-08), (-78.4, -3.58, -3.329e-08), (-78.39, -3.529, -8.983e-08), (-78.39, -3.51, -9.603e-08), (-78.38, -3.489, -8.255e-08), (-78.37, -3.45, -8.776e-08), (-78.38, -3.505, -4.606e-08), (-78.36, -3.44, -3.329e-08), (-78.36, -3.428, -6.57e-08), (-78.35, -3.409, -8.435e-08), (-78.35, -3.397, -4.772e-08), (-78.35, -3.392, -7.491e-08), (-78.34, -3.39, -3.329e-08), (-78.34, -3.387, -9.102e-08), (-78.35, -3.387, -9.122e-08), (-78.33, -3.386, -9.299e-08), (-78.31, -3.387, -9.018e-08), (-78.26, -3.282, -9.988e-08), (-78.29, -3.388, -9.128e-08), (-78.27, -3.389, -9.484e-08), (-78.24, -3.425, -7.564e-08), (-78.24, -3.409, -7.852e-08), (-78.25, -3.39, -9.614e-08), (-78.22, -3.503, -4.439e-08), (-78.22, -3.489, -8.5e-08), (-78.23, -3.468, -8.866e-08), (-78.23, -3.45, -9.214e-08), (-78.23, -3.43, -9.692e-08), (-78.21, -3.503, -7.267e-08), (-78.2, -3.425, -9.988e-08), (-78.2, -3.5, -4.439e-08), (-78.19, -3.489, -9.403e-08), (-78.17, -3.391, -9.097e-08), (-78.19, -3.37, -9.848e-08), (-78.19, -3.35, -9.926e-08), (-78.17, -3.486, -9.846e-08), (-78.16, -3.432, -8.178e-08), (-78.17, -3.411, -9.234e-08), (-78.18, -3.374, -6.3e-08), (-78.17, -3.347, -7.732e-08), (-78.17, -3.33, -9.926e-08), (-78.15, -3.483, -7.142e-08), (-78.15, -3.47, -9.603e-08), (-78.15, -3.451, -8.751e-08), (-78.16, -3.418, -4.162e-08), (-78.15, -3.327, -7.732e-08), (-78.15, -3.31, -9.848e-08), (-78.13, -3.29, -9.615e-08), (-78.14, -3.48, -4.162e-08), (-78.14, -3.475, -5.375e-08), (-78.13, -3.306, -7.468e-08), (-78.11, -3.286, -7.468e-08), (-78.11, -3.27, -9.76e-08), (-78.1, -3.266, -7.166e-08), (-78.09, -3.25, -9.587e-08), (-78.07, -3.23, -9.481e-08), (-78.14, -3.038, -9.988e-08), (-78.17, -2.7, -9.988e-08), (-78.29, -1.115, -9.988e-08), (-78.15, -1.066, -9.988e-08), (-78.1, -1.09, -4.994e-08), (-78.08, -1.04, -7.491e-08), (-77.86, -0.7146, -9.988e-08), (-78.07, -3.245, -7.135e-08), (-78.05, -3.21, -9.093e-08), (-78.06, -3.225, -7.132e-08), (-78.04, -3.204, -6.703e-08), (-78.03, -3.19, -9.306e-08), (-78.02, -3.184, -6.703e-08), (-78.01, -3.169, -9.306e-08), (-78.0, -3.163, -6.126e-08), (-77.99, -3.149, -9.185e-08), (-77.98, -3.143, -7.762e-08), (-77.97, -3.129, -9.185e-08), (-77.96, -3.123, -7.296e-08), (-77.95, -3.109, -8.928e-08), (-77.93, -3.089, -8.589e-08), (-77.94, -3.102, -5.327e-08), (-77.92, -3.082, -5.327e-08), (-77.91, -3.068, -9.825e-08), (-77.89, -3.048, -9.281e-08), (-77.9, -3.061, -4.217e-08), (-77.88, -3.041, -4.217e-08), (-77.87, -3.028, -8.437e-08), (-77.85, -3.008, -7.579e-08), (-77.86, -3.02, -3.329e-08), (-77.84, -3.0, -3.329e-08), (-77.83, -2.989, -8.971e-08), (-77.81, -2.985, -8.658e-08), (-77.79, -2.982, -5.993e-08), (-77.79, -2.97, -9.848e-08), (-77.77, -2.969, -8.953e-08), (-77.86, -2.732, -9.988e-08), (-77.9, -1.911, -9.988e-08), (-77.49, -1.846, -9.988e-08), (-77.97, -1.258, -9.988e-08), (-77.95, -1.081, -9.988e-08), (-77.59, -0.1836, -9.988e-08), (-77.75, -2.965, -9.502e-08), (-77.73, -2.962, -5.993e-08), (-77.73, -2.95, -9.731e-08), (-77.71, -2.949, -8.953e-08), (-77.69, -2.945, -8.135e-08), (-77.67, -2.942, -5.993e-08), (-77.67, -2.93, -9.731e-08), (-77.65, -2.929, -8.953e-08), (-77.63, -2.925, -8.435e-08), (-77.61, -2.922, -5.993e-08), (-77.61, -2.91, -9.848e-08), (-77.59, -2.909, -8.771e-08), (-77.57, -2.905, -8.435e-08), (-77.55, -2.902, -5.993e-08), (-77.55, -2.89, -9.848e-08), (-77.53, -2.889, -8.953e-08), (-77.51, -2.885, -8.302e-08), (-77.49, -2.882, -6.459e-08), (-77.64, -2.429, -9.988e-08), (-77.43, -2.768, -9.988e-08), (-77.49, -2.87, -9.926e-08), (-77.47, -2.869, -9.089e-08), (-77.45, -2.866, -8.407e-08), (-77.23, -2.343, -9.988e-08), (-77.44, -1.436, -9.988e-08), (-77.63, -1.13, -9.988e-08), (-77.68, -1.08, -8.74e-08), (-77.51, -1.096, -9.832e-08), (-77.58, -1.075, -4.994e-08), (-77.12, -0.8553, -9.988e-08), (-77.43, -2.862, -6.459e-08), (-77.43, -2.85, -9.926e-08), (-77.41, -2.849, -9.089e-08), (-77.39, -2.846, -8.234e-08), (-77.37, -2.842, -6.459e-08), (-77.37, -2.83, -9.798e-08), (-77.35, -2.829, -9.089e-08), (-77.33, -2.826, -8.407e-08), (-77.31, -2.822, -6.459e-08), (-77.31, -2.81, -9.926e-08), (-77.29, -2.809, -9.089e-08), (-77.27, -2.806, -8.407e-08), (-77.25, -2.802, -8.937e-08), (-77.25, -2.79, -9.968e-08), (-77.23, -2.789, -9.089e-08), (-77.18, -2.716, -9.988e-08), (-77.21, -2.786, -8.407e-08), (-77.19, -2.782, -6.459e-08), (-77.19, -2.77, -9.926e-08), (-76.98, -2.626, -9.988e-08), (-77.17, -2.769, -9.089e-08), (-77.15, -2.766, -8.45e-08), (-77.13, -2.762, -6.972e-08), (-77.01, -1.429, -9.988e-08), (-77.35, -1.033, -9.988e-08), (-77.32, -1.082, 0.0), (-77.24, -1.105, -9.988e-08), (-77.24, -1.06, -4.994e-08), (-77.17, -1.092, -9.364e-08), (-76.76, 0.01288, -9.988e-08), (-77.11, -2.749, -9.469e-08), (-77.09, -2.746, -8.529e-08), (-77.07, -2.742, -6.769e-08), (-77.06, -2.74, -3.329e-08), (-77.05, -2.729, -9.136e-08), (-77.03, -2.726, -9.395e-08), (-77.01, -2.722, -6.972e-08), (-77.0, -2.72, -3.329e-08), (-76.99, -2.709, -9.262e-08), (-76.97, -2.706, -8.529e-08), (-76.93, -2.689, -9.575e-08), (-76.95, -2.702, -6.972e-08), (-76.94, -2.7, -3.329e-08), (-76.91, -2.686, -8.529e-08), (-76.89, -2.682, -6.972e-08), (-76.88, -2.68, -3.329e-08), (-76.87, -2.669, -9.136e-08), (-76.85, -2.666, -8.597e-08), (-76.83, -2.662, -6.972e-08), (-76.82, -2.66, -3.329e-08), (-76.81, -2.649, -9.136e-08), (-76.73, -2.162, -9.988e-08), (-76.73, -2.451, -9.988e-08), (-76.88, -1.056, -8.74e-08), (-76.62, -1.204, -9.988e-08), (-76.92, -0.4303, -9.988e-08), (-76.79, -2.646, -8.973e-08), (-76.77, -2.643, -7.29e-08), (-76.75, -2.629, -9.488e-08), (-76.76, -2.64, -4.162e-08), (-76.73, -2.626, -8.738e-08), (-76.69, -2.609, -9.657e-08), (-76.71, -2.623, -7.142e-08), (-76.7, -2.62, -4.162e-08), (-76.67, -2.606, -9.464e-08), (-76.65, -2.603, -7.142e-08), (-76.64, -2.6, -6.42e-08), (-76.63, -2.589, -9.237e-08), (-76.61, -2.584, -7.132e-08), (-76.61, -2.57, -9.681e-08), (-76.59, -2.566, -7.55e-08), (-76.59, -2.55, -9.926e-08), (-76.57, -2.547, -8.229e-08), (-76.56, -2.541, -4.217e-08), (-76.55, -2.528, -8.791e-08), (-76.54, -2.522, -8.658e-08), (-76.53, -2.509, -8.773e-08), (-76.52, -2.504, -6.597e-08), (-76.51, -2.49, -9.587e-08), (-76.49, -2.485, -8.62e-08), (-76.49, -2.47, -9.848e-08), (-76.43, -2.429, -9.708e-08), (-76.38, -1.729, -9.988e-08), (-76.5, -1.108, -8.74e-08), (-76.39, -0.9502, -9.988e-08), (-76.35, -0.6845, -9.988e-08), (-76.23, -0.1903, -9.988e-08), (-76.47, -2.467, -7.948e-08), (-76.46, -2.46, -6.14e-08), (-76.45, -2.448, -8.587e-08), (-76.37, -2.318, -9.988e-08), (-76.44, -2.442, -5.327e-08), (-76.42, -2.423, -6.354e-08), (-76.41, -2.41, -9.044e-08), (-76.39, -2.405, -7.166e-08), (-76.39, -2.39, -9.76e-08), (-76.37, -2.386, -7.749e-08), (-76.35, -2.368, -8.463e-08), (-76.34, -2.361, -4.217e-08), (-76.33, -2.349, -8.94e-08), (-76.31, -2.329, -9.059e-08), (-76.32, -2.343, -6.126e-08), (-76.29, -2.324, -6.973e-08), (-76.29, -2.31, -9.587e-08), (-76.27, -2.29, -9.231e-08), (-76.27, -2.305, -7.577e-08), (-76.25, -2.287, -8.048e-08), (-76.24, -2.28, -4.162e-08), (-76.23, -2.268, -9.905e-08), (-76.21, -2.249, -9.476e-08), (-76.22, -2.262, -5.28e-08), (-76.2, -2.244, -6.873e-08), (-76.23, -2.1, -9.988e-08), (-76.19, -2.23, -9.077e-08), (-76.01, -1.938, -9.988e-08), (-76.17, -2.225, -7.283e-08), (-76.17, -2.21, -9.76e-08), (-76.08, -1.237, -9.988e-08), (-76.39, -1.134, -9.988e-08), (-76.44, -1.04, -7.491e-08), (-76.38, -1.03, -9.988e-08), (-76.35, -1.08, 0.0), (-76.27, -1.076, -9.364e-08), (-76.15, -2.206, -7.1e-08), (-76.14, -2.2, -3.329e-08), (-76.13, -2.188, -8.437e-08), (-76.12, -2.181, -5.527e-08), (-76.11, -2.169, -9.067e-08), (-76.1, -2.163, -6.023e-08), (-76.09, -2.15, -9.399e-08), (-76.07, -2.13, -9.402e-08), (-76.07, -2.145, -7.275e-08), (-76.05, -2.126, -7.627e-08), (-76.05, -2.11, -9.797e-08), (-76.03, -2.107, -7.469e-08), (-76.03, -2.09, -9.681e-08), (-76.01, -2.085, -7.135e-08), (-76.01, -2.07, -9.492e-08), (-75.99, -2.049, -9.174e-08), (-76.0, -2.064, -6.873e-08), (-75.98, -2.044, -6.326e-08), (-75.97, -2.029, -8.928e-08), (-75.96, -2.022, -6.741e-08), (-75.95, -2.008, -8.469e-08), (-75.94, -2.0, -3.329e-08), (-75.93, -1.988, -7.999e-08), (-75.93, -1.97, -9.926e-08), (-75.91, -1.95, -9.609e-08), (-75.91, -1.967, -7.55e-08), (-75.89, -1.93, -9.604e-08), (-75.9, -1.946, -7.166e-08), (-75.88, -1.924, -6.703e-08), (-75.84, -1.634, -9.988e-08), (-75.87, -1.909, -8.942e-08), (-75.86, -1.903, -6.126e-08), (-75.85, -1.889, -9.033e-08), (-75.83, -1.868, -8.645e-08), (-75.69, -0.8437, -9.988e-08), (-75.84, -1.086, -7.491e-08), (-75.75, -0.2219, -9.988e-08), (-75.86, -0.003125, -9.988e-08), (-75.84, -1.883, -5.527e-08), (-75.82, -1.862, -7.7e-08), (-75.81, -1.848, -8.094e-08), (-75.81, -1.83, -9.926e-08), (-75.79, -1.827, -8.753e-08), (-75.79, -1.81, -9.76e-08), (-75.78, -1.806, -7.283e-08), (-75.77, -1.79, -9.587e-08), (-75.75, -1.77, -9.232e-08), (-75.76, -1.785, -6.796e-08), (-75.74, -1.763, -7.76e-08), (-75.73, -1.749, -9.067e-08), (-75.72, -1.742, -8.38e-08), (-75.71, -1.728, -7.912e-08), (-75.7, -1.721, -4.217e-08), (-75.69, -1.708, -8.293e-08), (-75.67, -1.687, -7.877e-08), (-75.67, -1.67, -9.319e-08), (-75.65, -1.666, -7.491e-08), (-75.65, -1.65, -9.587e-08), (-75.64, -1.645, -6.973e-08), (-75.63, -1.63, -9.399e-08), (-75.62, -1.624, -6.023e-08), (-75.61, -1.609, -9.099e-08), (-75.6, -1.602, -5.327e-08), (-75.62, -1.304, -9.988e-08), (-75.59, -1.589, -9.368e-08), (-75.56, -1.548, -9.236e-08), (-75.58, -1.581, -4.217e-08), (-75.57, -1.568, -8.368e-08), (-75.55, -1.53, -9.122e-08), (-75.56, -1.56, -3.329e-08), (-75.55, -1.51, -9.134e-08), (-75.55, -1.49, -9.374e-08), (-75.51, -1.369, -9.717e-08), (-75.51, -1.35, -9.876e-08), (-75.54, -1.488, -6.207e-08), (-75.54, -1.469, -8.334e-08), (-75.53, -1.449, -8.92e-08), (-75.53, -1.43, -9.196e-08), (-75.51, -1.389, -8.936e-08), (-75.74, -1.08, 0.0), (-75.66, -1.052, -9.988e-08), (-75.53, -1.079, -9.988e-08), (-75.55, -0.463, -9.988e-08), (-75.75, 0.02448, -9.44e-08), (-75.67, -0.01, -9.897e-08), (-75.61, -0.1083, -9.666e-08), (-75.65, -0.01088, -9.119e-08), (-75.62, -0.1501, -9.137e-08), (-75.62, -0.045, -9.988e-08), (-75.63, -0.01402, -8.674e-08), (-75.61, -0.1913, -9.255e-08), (-75.62, -0.17, -8.74e-08), (-75.62, -0.1307, -8.299e-08), (-75.6, -0.02, -6.905e-08), (-75.61, -0.01704, -7.142e-08), (-75.57, -0.1949, -9.565e-08), (-75.59, -0.194, -8.99e-08), (-75.59, -0.1088, -9.41e-08), (-75.59, -0.03041, -9.417e-08), (-75.56, -0.1206, -4.606e-08), (-75.57, -0.1099, -9.692e-08), (-75.55, -0.03627, -9.675e-08), (-75.57, -0.0331, -8.723e-08), (-75.5, -0.2324, -9.443e-08), (-75.55, -0.1953, -9.057e-08), (-75.55, -0.1227, -7.708e-08), (-75.53, -0.05007, -1.131e-07), (-75.53, -0.1961, -8.768e-08), (-75.53, -0.1252, -9.568e-08), (-75.54, -0.03942, -4.606e-08), (-75.52, -1.423, -4.439e-08), (-75.52, -1.408, -7.29e-08), (-75.49, -1.311, -9.132e-08), (-75.49, -1.289, -9.422e-08), (-75.5, -1.346, -7.171e-08), (-75.5, -1.329, -7.937e-08), (-75.48, -1.249, -9.424e-08), (-75.49, -1.27, -9.926e-08), (-75.48, -1.267, -5.916e-08), (-75.47, -1.229, -8.92e-08), (-75.47, -1.21, -9.43e-08), (-75.46, -1.188, -7.791e-08), (-75.45, -1.149, -9.295e-08), (-75.43, -1.05, -4.594e-08), (-75.46, -1.203, -4.439e-08), (-75.45, -1.169, -8.564e-08), (-75.45, -1.13, -9.692e-08), (-75.44, -1.125, -5.375e-08), (-75.44, -1.109, -7.852e-08), (-75.43, -1.089, -8.768e-08), (-75.43, -1.069, -9.119e-08), (-75.42, -1.029, -8.634e-08), (-75.41, -1.009, -9.267e-08), (-75.42, -1.047, -5.916e-08), (-75.41, -0.9897, -9.43e-08), (-75.4, -0.9833, -6.525e-08), (-75.4, -0.9683, -7.14e-08), (-75.33, -0.9623, -6.409e-08), (-75.31, -0.9676, -8.982e-08), (-75.29, -0.9834, -7.01e-08), (-75.29, -0.97, -9.848e-08), (-75.27, -0.9865, -8.192e-08), (-75.25, -0.9834, -7.513e-08), (-75.24, -0.98, -4.439e-08), (-75.23, -0.9696, -9.43e-08), (-75.21, -0.9668, -8.694e-08), (-75.25, -0.89, -9.996e-08), (-75.32, -0.6619, -9.988e-08), (-75.39, -0.9491, -8.523e-08), (-75.39, -0.9294, -9.657e-08), (-75.36, -0.9421, -7.811e-08), (-75.37, -0.9296, -9.419e-08), (-75.35, -0.9464, -8.424e-08), (-75.33, -0.95, -9.765e-08), (-75.28, -0.94, -9.988e-08), (-75.24, -0.7498, -8.206e-08), (-75.24, -0.729, -8.027e-08), (-75.25, -0.93, -9.509e-08), (-75.25, -0.91, -9.364e-08), (-75.24, -0.71, -8.204e-08), (-75.22, -0.94, -6.562e-08), (-75.23, -0.935, -7.635e-08), (-75.24, -0.8886, -4.82e-08), (-75.24, -0.85, -4.994e-08), (-75.24, -0.83, -4.994e-08), (-75.24, -0.8, -4.994e-08), (-75.24, -0.69, -7.491e-08), (-75.24, -0.67, -7.491e-08), (-75.24, -0.65, -7.491e-08), (-75.21, -0.9521, -8.616e-08), (-75.39, -0.4302, -9.954e-08), (-75.45, -0.37, -9.679e-08), (-75.45, -0.351, -9.13e-08), (-75.47, -0.3105, -8.542e-08), (-75.43, -0.392, -8.859e-08), (-75.46, -0.3322, -7.513e-08), (-75.44, -0.3744, -6.084e-08), (-75.39, -0.4166, -9.057e-08), (-75.41, -0.411, -9.083e-08), (-75.42, -0.3985, -5.527e-08), (-75.36, -0.44, -3.652e-08), (-75.37, -0.4343, -7.749e-08), (-75.35, -0.4521, -8.382e-08), (-75.31, -0.49, -9.752e-08), (-75.33, -0.4706, -9.306e-08), (-75.34, -0.4579, -5.868e-08), (-75.31, -0.476, -7.166e-08), (-75.27, -0.5115, -9.011e-08), (-75.29, -0.4936, -8.192e-08), (-75.28, -0.4988, -4.217e-08), (-75.25, -0.5304, -9.5e-08), (-75.26, -0.517, -6.354e-08), (-75.24, -0.63, -7.491e-08), (-75.24, -0.61, -7.491e-08), (-75.24, -0.59, -7.491e-08), (-75.24, -0.57, -7.491e-08), (-75.24, -0.5489, -7.588e-08), (-75.24, -0.5339, -7.125e-08), (-75.51, -0.2107, -9.122e-08), (-75.51, -0.1969, -7.346e-08), (-75.51, -0.1275, -8.942e-08), (-75.49, -0.0553, -8.583e-08), (-75.51, -0.05243, -8.942e-08), (-75.49, -0.27, -9.681e-08), (-75.49, -0.251, -8.751e-08), (-75.48, -0.14, -3.329e-08), (-75.49, -0.1294, -9.454e-08), (-75.47, -0.2914, -8.362e-08), (-75.48, -0.2747, -5.693e-08), (-75.47, -0.1412, -7.425e-08), (-75.47, -0.07002, -9.731e-08), (-75.47, -0.0589, -5.76e-08), (-75.46, -0.3181, -4.162e-08), (-75.45, -0.1439, -8.089e-08), (-75.45, -0.07149, -9.184e-08), (-75.43, -0.1462, -1.063e-07), (-75.43, -0.07469, -8.523e-08), (-75.41, -0.1483, -9.039e-08), (-75.4, -0.08, -6.387e-08), (-75.41, -0.07795, -6.57e-08), (-75.38, -0.16, -4.578e-08), (-75.39, -0.1499, -1.067e-07), (-75.39, -0.09086, -9.136e-08), (-75.37, -0.1615, -5.993e-08), (-75.37, -0.15, -9.848e-08), (-75.37, -0.09389, -8.707e-08), (-75.35, -0.1478, -9.225e-08), (-75.34, -0.1, -7.027e-08), (-75.35, -0.09704, -7.142e-08), (-75.33, -0.1434, -7.448e-08), (-75.33, -0.1104, -9.43e-08), (-75.32, -0.14, -3.329e-08), (-75.31, -0.1288, -9.007e-08), (-75.31, -0.1131, -8.723e-08), (-75.29, -0.1246, -8.091e-08), (-75.29, -0.1163, -7.937e-08), (-75.28, -0.1209, -4.412e-08), (-75.28, -0.1191, -4.412e-08), (-75.19, -0.965, -6.308e-08), (-75.19, -0.9635, -5.993e-08), (-75.19, -0.9615, -5.993e-08), (-75.19, -0.9625, -4.994e-08), (-75.2, -0.9662, -1.106e-07), (-75.2, -0.9579, -5.868e-08), (-81.0, -2.175, 3.329e-08), (-80.8, -1.703, 4.439e-08), (-80.88, -1.02, 3.329e-08), (-80.48, -0.3819, 4.162e-08), (-80.46, -0.46, -3.381e-08), (-80.4, -0.2576, 4.412e-08), (-80.04, -3.22, 3.329e-08), (-80.26, -2.74, 3.329e-08), (-79.9, -3.1, 3.329e-08), (-79.88, -2.24, 3.329e-08), (-79.4, -4.82, -3.523e-08), (-79.38, -4.86, 3.329e-08), (-79.36, -4.88, 3.329e-08), (-79.52, -4.52, 3.329e-08), (-79.0, -4.98, 3.329e-08), (-78.58, -4.12, 3.329e-08), (-78.32, -1.06, -2.497e-08), (-78.02, -1.06, 0.0), (-77.62, -1.06, 0.0), (-77.12, -2.76, 3.329e-08), (-76.36, -2.38, 3.329e-08), (-75.68, -1.7, -2.67e-08), (-75.8, -1.055, 0.0), (-75.5, -0.22, 3.329e-08), (-75.19, -0.9625, 3.329e-08), (-80.12, 0.0027, -5.527e-08), (-80.11, 0.009185, -9.196e-08), (-80.1, 0.02587, -6.869e-08), (-80.09, 0.02997, -9.636e-08), (-80.09, 0.04776, -8.192e-08), (-80.08, 0.06117, -4.217e-08), (-80.07, 0.06904, -8.931e-08), (-80.06, 0.08513, -6.516e-08), (-80.05, 0.08983, -9.677e-08), (-80.05, 0.1088, -8.529e-08), (-80.04, 0.1296, -8.644e-08), (-80.04, 0.1489, -7.588e-08), (-80.04, 0.1688, -7.388e-08), (-80.04, 0.2, -3.329e-08), (-80.04, 0.2967, -4.439e-08), (-80.04, 0.3116, -6.48e-08), (-80.04, 0.19, -8.725e-08), (-80.03, 0.21, -9.38e-08), (-80.03, 0.2394, -9.456e-08), (-80.03, 0.2497, -9.144e-08), (-80.03, 0.2703, -9.144e-08), (-80.03, 0.29, -9.557e-08), (-80.05, 0.4101, -9.721e-08), (-80.06, 0.6377, -6.193e-08), (-80.04, 0.3309, -7.852e-08), (-80.05, 0.3502, -8.936e-08), (-80.05, 0.3704, -8.997e-08), (-80.05, 0.39, -9.174e-08), (-80.05, 0.4297, -9.904e-08), (-80.05, 0.4496, -9.361e-08), (-80.05, 0.4695, -8.928e-08), (-80.05, 0.4889, -8.362e-08), (-80.04, 0.6165, -5.868e-08), (-80.05, 0.6314, -8.49e-08), (-80.04, 0.5024, -2.338e-08), (-80.03, 0.5093, -9.21e-08), (-80.02, 0.5269, -7.311e-08), (-80.02, 0.5934, -7.192e-08), (-80.03, 0.6104, -9.41e-08), (-80.01, 0.53, -9.926e-08), (-80.01, 0.5717, -8.472e-08), (-80.01, 0.59, -9.926e-08), (-80.1, 0.68, -3.329e-08), (-80.1, 0.6922, -6.961e-08), (-80.1, 0.7111, -8.458e-08), (-80.11, 0.7297, -8.633e-08), (-80.1, 0.7474, -6.904e-08), (-80.09, 0.6545, -8.765e-08), (-80.09, 0.6704, -9.164e-08), (-80.09, 0.75, -9.926e-08), (-80.08, 0.7882, -1.042e-07), (-80.07, 0.6504, -1.002e-07), (-80.09, 0.7691, -9.242e-08), (-80.07, 0.8095, -9.234e-08), (-80.07, 0.8217, -6.598e-08), (-80.05, 0.8219, -8.107e-08), (-80.03, 0.8219, -7.491e-08), (-80.01, 0.8204, -4.92e-08), (-79.83, 0.4686, -9.988e-08), (-79.38, 0.4087, -9.988e-08), (-80.01, 0.5486, -9.591e-08), (-79.74, 0.7803, -9.988e-08), (-79.99, 0.82, -6.634e-08), (-79.97, 0.81, -9.77e-08), (-79.97, 0.82, -4.717e-08), (-79.95, 0.8099, -9.692e-08), (-79.94, 0.8259, -7.025e-08), (-79.93, 0.83, -9.607e-08), (-79.93, 0.8474, -7.877e-08), (-79.87, 0.8662, -1.001e-07), (-79.89, 0.8654, -1.144e-07), (-79.91, 0.8645, -8.113e-08), (-79.85, 0.8673, -9.42e-08), (-79.83, 0.8685, -9.403e-08), (-79.79, 0.9087, -9.962e-08), (-79.81, 0.87, -9.725e-08), (-79.81, 0.888, -5.014e-08), (-79.78, 0.9232, -6.126e-08), (-79.77, 0.9295, -9.516e-08), (-79.76, 0.9453, -7.275e-08), (-79.75, 0.9493, -9.317e-08), (-79.74, 0.9609, -6.73e-08), (-79.73, 0.9649, -8.152e-08), (-79.71, 0.969, -9.11e-08), (-79.7, 0.98, -5.4e-08), (-79.69, 0.9844, -7.753e-08), (-79.61, 0.9868, -9.881e-08), (-79.28, 0.9458, -9.988e-08), (-79.67, 0.9884, -8.829e-08), (-79.65, 0.9886, -9.45e-08), (-79.63, 0.9876, -9.357e-08), (-79.59, 0.986, -9.315e-08), (-79.57, 0.986, -8.529e-08), (-79.55, 0.9898, -9.508e-08), (-79.54, 1.002, -5.771e-08), (-79.53, 1.007, -8.764e-08), (-79.51, 1.01, -9.848e-08), (-79.51, 1.023, -6.638e-08), (-79.49, 1.028, -7.954e-08), (-79.47, 1.044, -7.485e-08), (-79.45, 1.049, -8.824e-08), (-79.43, 1.065, -8.092e-08), (-79.41, 1.07, -9.927e-08), (-79.4, 1.082, -5.868e-08), (-79.39, 1.083, -8.064e-08), (-79.37, 1.082, -8.044e-08), (-78.86, 0.1356, -9.988e-08), (-78.95, 0.5706, -9.988e-08), (-79.1, 0.9419, -9.988e-08), (-79.35, 1.081, -7.161e-08), (-79.33, 1.08, -6.662e-08), (-79.29, 1.07, -9.638e-08), (-79.31, 1.07, -9.77e-08), (-79.31, 1.08, -4.717e-08), (-79.27, 1.07, -9.504e-08), (-79.25, 1.069, -9.257e-08), (-79.24, 1.08, -3.329e-08), (-79.23, 1.081, -6.48e-08), (-79.21, 1.084, -8.715e-08), (-79.19, 1.087, -9.292e-08), (-79.17, 1.089, -9.134e-08), (-79.15, 1.09, -9.926e-08), (-79.15, 1.101, -6.049e-08), (-79.13, 1.109, -8.675e-08), (-79.12, 1.125, -6.249e-08), (-79.11, 1.13, -9.677e-08), (-79.11, 1.148, -8.192e-08), (-79.1, 1.162, -6.776e-08), (-79.08, 1.187, -7.195e-08), (-79.07, 1.19, -9.868e-08), (-79.07, 1.209, -8.595e-08), (-79.09, 1.169, -9.954e-08), (-79.06, 1.222, -7.115e-08), (-79.05, 1.227, -8.472e-08), (-79.03, 1.23, -9.796e-08), (-79.03, 1.245, -7.192e-08), (-79.01, 1.25, -9.62e-08), (-79.0, 1.262, -5.868e-08), (-78.99, 1.268, -8.566e-08), (-78.97, 1.27, -9.926e-08), (-78.72, 0.9958, -9.988e-08), (-78.79, 1.304, -9.988e-08), (-78.97, 1.288, -8.309e-08), (-78.96, 1.302, -6.786e-08), (-78.95, 1.309, -9.083e-08), (-78.94, 1.325, -6.748e-08), (-78.93, 1.33, -9.491e-08), (-78.93, 1.347, -7.658e-08), (-78.91, 1.35, -9.926e-08), (-78.91, 1.368, -7.972e-08), (-78.9, 1.382, -5.327e-08), (-78.89, 1.389, -9.196e-08), (-78.88, 1.409, -8.334e-08), (-78.88, 1.429, -7.708e-08), (-78.88, 1.446, -4.661e-08), (-78.85, 1.444, -9.615e-08), (-78.87, 1.447, -8.823e-08), (-78.83, 1.429, -9.083e-08), (-78.84, 1.441, -5.527e-08), (-78.81, 1.41, -9.682e-08), (-78.81, 1.423, -6.748e-08), (-78.79, 1.405, -5.718e-08), (-78.75, 1.369, -9.282e-08), (-78.77, 1.388, -8.557e-08), (-78.76, 1.382, -5.327e-08), (-78.73, 1.35, -9.681e-08), (-78.73, 1.364, -6.973e-08), (-78.39, 0.577, -9.988e-08), (-78.4, 0.9977, -9.988e-08), (-78.65, 1.29, -9.91e-08), (-78.59, 1.25, -9.604e-08), (-78.61, 1.268, -8.591e-08), (-78.6, 1.263, -6.023e-08), (-78.57, 1.23, -9.926e-08), (-78.57, 1.245, -7.192e-08), (-78.55, 1.227, -7.738e-08), (-78.53, 1.209, -8.978e-08), (-78.54, 1.221, -4.217e-08), (-78.51, 1.19, -9.508e-08), (-78.52, 1.203, -6.633e-08), (-78.49, 1.17, -9.926e-08), (-78.49, 1.185, -7.491e-08), (-78.46, 1.161, -9.209e-08), (-78.47, 1.168, -8.382e-08), (-78.45, 1.149, -9.849e-08), (-78.43, 1.15, -9.518e-08), (-78.42, 1.161, -5.438e-08), (-78.39, 1.168, -9.41e-08), (-78.41, 1.165, -8.025e-08), (-78.71, 1.346, -7.814e-08), (-78.68, 1.322, -7.889e-08), (-78.69, 1.328, -8.67e-08), (-78.67, 1.309, -9.065e-08), (-78.65, 1.304, -7.295e-08), (-78.63, 1.286, -8.043e-08), (-78.15, 0.99, -1e-07), (-78.13, 0.97, -9.975e-08), (-78.11, 0.95, -9.612e-08), (-78.09, 0.93, -9.268e-08), (-78.09, 0.9459, -7.468e-08), (-78.37, 1.17, -9.848e-08), (-78.37, 1.182, -7.945e-08), (-78.35, 1.186, -8.49e-08), (-78.33, 1.189, -8.641e-08), (-78.29, 1.149, -9.207e-08), (-78.31, 1.17, -9.399e-08), (-78.32, 1.184, -6.703e-08), (-78.3, 1.164, -6.633e-08), (-78.27, 1.129, -8.72e-08), (-78.28, 1.143, -6.126e-08), (-78.24, 1.102, -7.61e-08), (-78.25, 1.109, -8.928e-08), (-78.26, 1.124, -5.868e-08), (-78.19, 1.048, -8.884e-08), (-78.21, 1.068, -8.695e-08), (-78.23, 1.089, -8.835e-08), (-78.22, 1.081, -4.217e-08), (-78.2, 1.061, -4.217e-08), (-78.17, 1.028, -8.161e-08), (-78.13, 0.9868, -8.951e-08), (-78.15, 1.008, -7.948e-08), (-78.16, 1.02, -3.329e-08), (-78.11, 0.9667, -7.469e-08), (-77.69, 0.2913, -9.988e-08), (-78.07, 0.9098, -9.203e-08), (-78.08, 0.9255, -7.037e-08), (-78.03, 0.8695, -9.542e-08), (-78.05, 0.8897, -9.5e-08), (-78.06, 0.905, -7.135e-08), (-78.04, 0.8841, -6.703e-08), (-77.97, 0.8231, -9.754e-08), (-78.01, 0.8492, -9.056e-08), (-78.02, 0.8641, -6.703e-08), (-77.99, 0.8292, -8.983e-08), (-78.0, 0.8432, -6.126e-08), (-77.95, 0.8243, -8.914e-08), (-77.93, 0.8261, -8.707e-08), (-77.91, 0.8276, -9.076e-08), (-77.89, 0.8292, -9.494e-08), (-77.87, 0.83, -9.77e-08), (-77.87, 0.84, -6.649e-08), (-77.85, 0.8421, -6.972e-08), (-77.83, 0.8439, -8.824e-08), (-77.81, 0.8456, -9.587e-08), (-77.79, 0.8471, -9.018e-08), (-77.77, 0.8489, -9.104e-08), (-77.44, 0.2298, -9.988e-08), (-77.53, 0.4702, -9.973e-08), (-77.53, 0.53, -1.008e-07), (-77.55, 0.415, -9.687e-08), (-77.55, 0.405, -9.541e-08), (-77.54, 0.4318, -7.26e-08), (-77.54, 0.4505, -8.449e-08), (-77.53, 0.4033, -8.841e-08), (-77.53, 0.4033, -8.324e-08), (-77.54, 0.4181, -4.162e-08), (-77.53, 0.4904, -8.997e-08), (-77.53, 0.5103, -9.104e-08), (-77.51, 0.6106, -9.381e-08), (-77.51, 0.4026, -8.915e-08), (-77.52, 0.534, -6.565e-08), (-77.52, 0.5513, -6.784e-08), (-77.52, 0.5708, -8.359e-08), (-77.51, 0.5907, -8.674e-08), (-77.51, 0.6303, -9.241e-08), (-77.49, 0.4016, -6.73e-08), (-77.47, 0.4, -6.385e-08), (-77.45, 0.3899, -9.38e-08), (-77.46, 0.4, -3.329e-08), (-77.75, 0.8499, -9.614e-08), (-77.74, 0.86, -4.578e-08), (-77.69, 0.8098, -9.655e-08), (-77.73, 0.8482, -8.292e-08), (-77.74, 0.86, -4.162e-08), (-77.71, 0.8292, -9.282e-08), (-77.72, 0.8419, -5.28e-08), (-77.65, 0.7867, -9.137e-08), (-77.7, 0.8238, -6.597e-08), (-77.67, 0.79, -9.609e-08), (-77.67, 0.805, -7.391e-08), (-77.61, 0.749, -9.143e-08), (-77.63, 0.7681, -8.643e-08), (-77.64, 0.78, -3.329e-08), (-77.6, 0.7432, -8.301e-08), (-77.62, 0.7622, -5.327e-08), (-77.57, 0.71, -9.777e-08), (-77.57, 0.7248, -8.672e-08), (-77.59, 0.7296, -9.5e-08), (-77.55, 0.67, -9.988e-08), (-77.54, 0.7, -3.643e-08), (-77.55, 0.7061, -7.877e-08), (-77.52, 0.6815, -7.678e-08), (-77.53, 0.6877, -8.437e-08), (-77.51, 0.65, -9.926e-08), (-77.51, 0.6688, -9.067e-08), (-77.5, 0.6518, -5.261e-08), (-77.5, 0.6641, -6.088e-08), (-77.25, 0.37, -1.013e-07), (-77.11, 0.3493, -9.894e-08), (-77.05, 0.2699, -9.964e-08), (-77.43, 0.3891, -9.457e-08), (-77.41, 0.3883, -9.421e-08), (-77.39, 0.3873, -9.369e-08), (-77.35, 0.3854, -9.6e-08), (-77.37, 0.3862, -9.213e-08), (-77.33, 0.3844, -8.931e-08), (-77.31, 0.3833, -8.648e-08), (-77.29, 0.3821, -7.961e-08), (-77.27, 0.3812, -8.252e-08), (-77.25, 0.38, -4.756e-08), (-77.23, 0.3698, -9.544e-08), (-77.21, 0.3689, -9.443e-08), (-77.19, 0.368, -9.38e-08), (-77.17, 0.3671, -9.326e-08), (-77.15, 0.366, -9.246e-08), (-77.13, 0.3651, -8.974e-08), (-77.09, 0.3093, -9.174e-08), (-77.07, 0.2872, -8.781e-08), (-77.08, 0.3019, -4.162e-08), (-77.06, 0.28, -4.162e-08), (-77.03, 0.2698, -9.541e-08), (-77.01, 0.2691, -9.484e-08), (-76.99, 0.2686, -9.472e-08), (-76.97, 0.2678, -9.403e-08), (-76.95, 0.2673, -9.388e-08), (-76.93, 0.2667, -9.301e-08), (-76.91, 0.266, -9.264e-08), (-76.89, 0.2654, -9.142e-08), (-76.87, 0.2647, -9.088e-08), (-76.85, 0.2643, -8.909e-08), (-76.83, 0.2633, -8.775e-08), (-76.81, 0.2629, -8.453e-08), (-77.1, 0.3419, -6.948e-08), (-77.11, 0.3644, -7.639e-08), (-77.1, 0.328, -7.753e-08), (-76.79, 0.2619, -8.176e-08), (-76.73, 0.25, -9.939e-08), (-76.77, 0.2616, -7.382e-08), (-76.75, 0.26, -6.674e-08), (-76.71, 0.2498, -9.794e-08), (-76.73, 0.26, -4.717e-08), (-76.69, 0.2497, -9.502e-08), (-76.67, 0.2486, -9.491e-08), (-76.65, 0.2484, -9.427e-08), (-76.59, 0.246, -9.912e-08), (-76.63, 0.2473, -9.407e-08), (-76.61, 0.2471, -9.326e-08), (-76.57, 0.246, -9.191e-08), (-76.55, 0.2447, -9.127e-08), (-76.51, 0.2433, -9.023e-08), (-76.53, 0.2447, -8.563e-08), (-76.46, 0.1556, -9.988e-08), (-76.49, 0.2433, -8.643e-08), (-76.47, 0.2421, -8.944e-08), (-76.45, 0.2419, -8.19e-08), (-76.43, 0.2452, -5.531e-08), (-76.42, 0.26, -5.947e-08), (-76.41, 0.2698, -9.28e-08), (-76.41, 0.309, -8.875e-08), (-76.27, 0.2234, -9.988e-08), (-76.4, 0.3293, -8.416e-08), (-76.4, 0.3489, -7.29e-08), (-76.4, 0.3673, -4.717e-08), (-76.39, 0.37, -9.793e-08), (-76.39, 0.3845, -8.141e-08), (-76.37, 0.3847, -9.119e-08), (-76.29, 0.3847, -9.464e-08), (-76.27, 0.3841, -8.887e-08), (-76.25, 0.3833, -8.88e-08), (-76.15, 0.3833, -8.817e-08), (-76.04, 0.1215, -9.988e-08), (-76.07, 0.3092, -9.341e-08), (-76.05, 0.2887, -8.977e-08), (-76.06, 0.3022, -5.327e-08), (-76.03, 0.2687, -8.928e-08), (-76.04, 0.2822, -5.327e-08), (-75.97, 0.2082, -9.674e-08), (-75.99, 0.2282, -8.703e-08), (-76.01, 0.2487, -8.928e-08), (-76.02, 0.2622, -5.327e-08), (-75.98, 0.2212, -7.061e-08), (-76.0, 0.2424, -4.412e-08), (-75.96, 0.2012, -7.061e-08), (-75.93, 0.1675, -8.749e-08), (-75.94, 0.1819, -6.948e-08), (-75.95, 0.1882, -8.602e-08), (-75.92, 0.16, -6.574e-08), (-75.87, 0.09, -9.909e-08), (-75.91, 0.1475, -8.161e-08), (-75.88, 0.12, -3.57e-08), (-75.89, 0.1275, -8.161e-08), (-75.9, 0.14, -3.329e-08), (-75.87, 0.1071, -7.838e-08), (-75.85, 0.07, -9.926e-08), (-75.85, 0.08676, -7.732e-08), (-76.13, 0.3695, -9.306e-08), (-76.14, 0.3828, -6.825e-08), (-76.11, 0.3492, -9.185e-08), (-76.12, 0.3632, -6.126e-08), (-76.09, 0.3292, -9.185e-08), (-76.1, 0.3432, -6.126e-08), (-76.08, 0.3232, -6.126e-08), (-75.83, 0.04999, -9.52e-08), (-75.83, 0.06676, -7.732e-08), (-75.81, 0.0465, -7.546e-08), (-75.79, 0.02991, -9.525e-08), (-75.8, 0.0407, -4.528e-08), (-75.77, 0.02757, -8.942e-08), (-75.73, 0.02122, -7.833e-08), (-75.73, 0.009957, -9.77e-08), (-75.71, 0.008509, -8.953e-08), (-75.69, 0.005132, -8.48e-08), (-75.67, 0.00205, -6.459e-08), (-80.08, 0.8019, 4.162e-08), (-79.92, 0.86, 3.329e-08), (-79.8, 0.9012, 4.217e-08), (-79.48, 1.04, 3.329e-08), (-79.44, 1.061, 4.412e-08), (-78.78, 1.4, 3.329e-08), (-78.7, 1.34, 3.329e-08), (-78.62, 1.28, 4.162e-08), (-78.18, 1.04, 3.329e-08)], [(1473, 1500)], [(6, 3, 4), (1476, 0, 1), (9, 7, 8), (11, 4, 10), (14, 2, 5), (23, 18, 15), (23, 21, 18), (25, 22, 20), (23, 20, 21), (26, 24, 25), (29, 27, 25), (30, 28, 29), (33, 30, 29), (33, 29, 23), (33, 34, 32), (37, 35, 33), (40, 38, 37), (44, 12, 13), (45, 13, 14), (46, 16, 43), (46, 43, 44), (23, 15, 46), (47, 48, 23), (49, 23, 48), (51, 23, 49), (53, 54, 52), (58, 23, 54), (56, 58, 54), (57, 58, 56), (60, 58, 59), (61, 58, 60), (63, 58, 62), (72, 67, 68), (33, 58, 63), (70, 33, 63), (33, 71, 66), (66, 72, 69), (82, 1477, 77), (101, 77, 78), (101, 78, 79), (101, 79, 75), (93, 81, 82), (93, 82, 101), (93, 84, 85), (93, 85, 81), (87, 66, 86), (88, 66, 87), (94, 89, 90), (94, 90, 91), (95, 93, 101), (94, 66, 88), (95, 94, 92), (95, 92, 93), (97, 73, 96), (98, 76, 97), (101, 76, 100), (104, 101, 102), (106, 108, 105), (110, 108, 109), (111, 114, 110), (122, 112, 113), (115, 108, 114), (122, 118, 119), (122, 108, 115), (122, 115, 116), (120, 122, 116), (122, 120, 121), (129, 123, 124), (135, 126, 127), (135, 127, 128), (135, 128, 129), (130, 135, 129), (1478, 135, 131), (139, 132, 133), (144, 135, 140), (122, 142, 143), (122, 143, 138), (150, 144, 148), (122, 107, 149), (122, 149, 147), (153, 135, 144), (151, 144, 150), (152, 153, 151), (154, 153, 152), (155, 153, 154), (157, 153, 155), (159, 148, 145), (161, 164, 163), (162, 164, 161), (166, 171, 165), (173, 171, 172), (175, 167, 168), (175, 168, 169), (178, 173, 174), (181, 176, 177), (186, 177, 173), (186, 173, 178), (179, 186, 178), (187, 186, 179), (182, 187, 179), (183, 187, 182), (191, 185, 186), (189, 187, 188), (191, 162, 160), (193, 187, 192), (194, 197, 193), (200, 195, 321), (191, 201, 196), (203, 187, 197), (198, 203, 197), (199, 203, 198), (213, 208, 209), (210, 213, 209), (321, 169, 211), (321, 211, 212), (321, 212, 206), (321, 206, 207), (321, 207, 208), (321, 208, 213), (216, 217, 215), (219, 321, 217), (241, 225, 226), (241, 227, 228), (233, 231, 232), (241, 232, 229), (237, 234, 235), (241, 238, 236), (243, 41, 42), (253, 242, 243), (244, 245, 253), (253, 243, 42), (253, 247, 248), (253, 248, 244), (253, 249, 250), (254, 251, 252), (255, 33, 94), (255, 241, 33), (256, 95, 101), (256, 94, 95), (258, 108, 122), (258, 256, 108), (153, 156, 158), (261, 262, 260), (263, 264, 262), (153, 262, 264), (266, 153, 264), (269, 153, 268), (270, 153, 269), (272, 273, 271), (277, 279, 276), (278, 279, 277), (281, 279, 280), (284, 279, 282), (153, 273, 279), (304, 153, 279), (291, 1479, 286), (304, 287, 288), (304, 288, 289), (304, 289, 290), (293, 299, 292), (294, 285, 284), (304, 297, 298), (304, 298, 1480), (304, 301, 302), (304, 296, 297), (306, 304, 299), (304, 300, 301), (304, 279, 305), (304, 305, 300), (308, 306, 299), (309, 306, 308), (312, 313, 311), (501, 310, 313), (315, 501, 313), (316, 501, 315), (317, 501, 316), (321, 203, 204), (321, 204, 200), (187, 323, 322), (187, 324, 323), (187, 326, 325), (187, 329, 328), (330, 331, 329), (203, 333, 332), (203, 334, 333), (203, 336, 335), (356, 336, 203), (356, 340, 338), (356, 343, 341), (346, 344, 343), (347, 345, 346), (222, 321, 219), (223, 321, 222), (349, 350, 321), (353, 321, 350), (354, 353, 350), (356, 321, 353), (357, 356, 353), (359, 356, 358), (356, 203, 321), (365, 361, 362), (364, 356, 363), (356, 364, 365), (356, 365, 380), (384, 367, 368), (384, 370, 371), (385, 372, 373), (384, 374, 375), (384, 375, 376), (384, 369, 370), (385, 382, 383), (384, 385, 374), (384, 377, 378), (380, 365, 379), (385, 380, 381), (385, 381, 382), (366, 385, 384), (366, 356, 380), (366, 380, 385), (387, 389, 386), (392, 388, 389), (390, 392, 389), (404, 392, 390), (393, 404, 390), (394, 397, 393), (398, 395, 396), (399, 404, 397), (405, 404, 399), (384, 371, 407), (384, 407, 408), (384, 408, 401), (409, 404, 405), (410, 404, 409), (411, 404, 410), (412, 384, 411), (413, 414, 412), (415, 384, 414), (417, 419, 416), (420, 421, 419), (1482, 422, 420), (424, 418, 419), (424, 419, 421), (425, 421, 422), (241, 239, 240), (432, 1483, 429), (433, 429, 428), (430, 435, 428), (241, 437, 436), (241, 440, 438), (241, 441, 440), (446, 447, 445), (451, 447, 448), (449, 451, 448), (241, 443, 442), (241, 455, 443), (241, 457, 455), (458, 459, 457), (241, 461, 458), (241, 464, 462), (467, 468, 466), (482, 463, 454), (473, 472, 471), (474, 475, 473), (478, 476, 477), (454, 483, 482), (469, 451, 452), (470, 451, 469), (487, 478, 479), (480, 487, 479), (454, 491, 483), (493, 255, 257), (494, 257, 256), (495, 493, 257), (496, 257, 494), (496, 494, 256), (493, 495, 496), (753, 256, 258), (499, 258, 153), (499, 153, 304), (501, 306, 310), (505, 501, 504), (509, 501, 506), (508, 509, 506), (501, 509, 510), (511, 501, 510), (513, 501, 512), (515, 501, 514), (516, 517, 515), (518, 501, 517), (502, 501, 518), (502, 518, 519), (502, 500, 501), (524, 523, 522), (533, 532, 530), (537, 534, 356), (537, 538, 535), (542, 539, 537), (542, 540, 541), (537, 521, 543), (537, 544, 542), (537, 528, 527), (545, 529, 528), (547, 548, 546), (788, 547, 537), (550, 356, 366), (551, 366, 424), (553, 366, 551), (554, 366, 553), (557, 366, 554), (558, 366, 557), (560, 366, 559), (563, 366, 562), (564, 366, 563), (581, 366, 564), (581, 564, 565), (566, 581, 565), (567, 581, 566), (569, 576, 568), (581, 571, 572), (581, 572, 573), (580, 577, 578), (580, 574, 575), (555, 366, 581), (582, 453, 451), (586, 583, 584), (587, 584, 582), (588, 582, 451), (590, 592, 589), (593, 590, 591), (586, 596, 585), (588, 598, 587), (599, 600, 588), (602, 604, 601), (603, 604, 602), (605, 609, 604), (606, 610, 605), (607, 610, 606), (608, 580, 578), (610, 614, 609), (612, 580, 611), (625, 580, 616), (618, 625, 617), (622, 631, 621), (580, 625, 618), (580, 618, 619), (626, 580, 619), (636, 799, 635), (799, 637, 627), (799, 627, 628), (799, 628, 629), (799, 629, 630), (485, 638, 484), (639, 486, 487), (490, 644, 489), (454, 642, 492), (643, 451, 638), (639, 643, 638), (644, 639, 487), (644, 487, 488), (641, 644, 640), (454, 647, 642), (658, 648, 454), (644, 643, 639), (645, 649, 644), (646, 649, 645), (658, 651, 648), (650, 652, 649), (454, 660, 658), (662, 649, 652), (659, 663, 652), (454, 672, 660), (643, 673, 661), (680, 683, 682), (676, 685, 675), (676, 679, 685), (649, 690, 644), (662, 692, 649), (693, 662, 663), (694, 663, 672), (677, 610, 607), (686, 677, 678), (703, 683, 676), (705, 676, 644), (662, 706, 692), (718, 715, 716), (719, 610, 677), (720, 677, 683), (722, 683, 703), (718, 711, 717), (719, 624, 610), (732, 677, 720), (742, 723, 724), (725, 742, 724), (726, 742, 725), (742, 729, 730), (742, 733, 734), (742, 734, 735), (742, 735, 736), (742, 727, 728), (737, 799, 636), (799, 739, 740), (799, 741, 742), (799, 737, 738), (799, 738, 739), (743, 454, 255), (743, 742, 718), (752, 493, 497), (751, 752, 498), (754, 751, 753), (755, 753, 499), (756, 499, 500), (766, 763, 764), (766, 1489, 765), (774, 768, 769), (766, 769, 770), (774, 771, 772), (774, 772, 773), (786, 774, 766), (782, 775, 776), (782, 776, 777), (785, 778, 779), (786, 779, 780), (786, 780, 781), (786, 782, 774), (784, 758, 783), (786, 1486, 784), (788, 789, 787), (792, 790, 791), (766, 762, 795), (766, 795, 794), (550, 766, 537), (786, 766, 550), (797, 796, 555), (800, 799, 742), (830, 799, 800), (800, 743, 751), (801, 751, 754), (802, 751, 801), (803, 801, 754), (803, 754, 753), (804, 803, 753), (756, 755, 499), (832, 755, 756), (805, 1488, 761), (786, 806, 807), (786, 807, 805), (786, 805, 759), (811, 808, 809), (815, 814, 813), (786, 813, 811), (820, 819, 817), (821, 820, 786), (823, 822, 821), (826, 824, 825), (826, 825, 786), (786, 550, 829), (804, 800, 803), (831, 800, 804), (832, 804, 755), (880, 804, 832), (833, 832, 834), (836, 837, 835), (839, 826, 827), (826, 1490, 836), (838, 840, 826), (827, 841, 839), (827, 844, 843), (827, 845, 844), (827, 849, 846), (827, 851, 850), (847, 852, 827), (827, 855, 847), (853, 858, 827), (828, 864, 863), (828, 866, 865), (828, 867, 866), (868, 869, 867), (871, 828, 870), (872, 871, 870), (873, 829, 797), (876, 830, 875), (879, 831, 804), (881, 800, 878), (881, 878, 879), (883, 882, 881), (884, 877, 882), (885, 877, 884), (885, 884, 883), (833, 880, 832), (828, 886, 868), (828, 888, 887), (889, 893, 892), (894, 896, 895), (897, 828, 871), (897, 901, 828), (904, 899, 900), (872, 906, 905), (908, 902, 872), (898, 910, 909), (907, 915, 872), (870, 917, 908), (919, 1491, 918), (870, 921, 919), (870, 922, 921), (925, 927, 924), (930, 931, 929), (932, 933, 926), (936, 935, 873), (938, 873, 797), (873, 941, 936), (944, 946, 945), (956, 873, 940), (948, 951, 947), (953, 955, 952), (940, 939, 959), (940, 959, 960), (962, 876, 875), (963, 875, 877), (966, 963, 964), (966, 964, 965), (876, 962, 963), (876, 963, 966), (876, 966, 967), (968, 877, 885), (969, 877, 968), (969, 968, 880), (970, 969, 880), (970, 876, 967), (971, 880, 833), (972, 880, 971), (973, 880, 972), (973, 972, 833), (976, 833, 834), (977, 978, 979), (976, 978, 977), (980, 834, 1607), (981, 980, 1607), (957, 982, 956), (985, 987, 984), (940, 989, 986), (1000, 999, 940), (998, 1002, 1003), (1010, 1007, 1008), (1010, 1008, 1001), (1005, 1011, 1009), (1006, 1012, 1005), (1016, 1006, 1007), (1013, 1010, 998), (1017, 1016, 1010), (1018, 1010, 1013), (1019, 1013, 1014), (998, 1020, 1015), (1025, 1017, 1018), (998, 1026, 1021), (1030, 1022, 1023), (1028, 1031, 1027), (1037, 1032, 1028), (1037, 1034, 1033), (1037, 940, 874), (1038, 874, 876), (1074, 876, 970), (1076, 970, 880), (1074, 970, 1076), (1039, 1076, 973), (1492, 1039, 975), (974, 1039, 1492), (1040, 1076, 1039), (1040, 1039, 974), (1042, 1041, 1040), (1043, 974, 976), (1036, 1044, 1035), (1045, 1046, 1036), (1037, 1050, 1048), (1037, 1051, 1050), (1037, 1054, 1053), (1037, 1056, 1055), (1057, 1058, 1056), (1061, 1060, 1037), (1061, 1062, 1060), (1065, 1066, 1064), (1037, 1068, 1065), (1073, 1071, 1069), (1073, 1072, 1071), (1073, 1037, 1038), (1074, 1097, 876), (1077, 1076, 1041), (1493, 1041, 1042), (1077, 1493, 1043), (1043, 1076, 1077), (1073, 1083, 1082), (1073, 1085, 1083), (1073, 1087, 1086), (1073, 1088, 1087), (1073, 1090, 1089), (1090, 1092, 1091), (1073, 1093, 1090), (1098, 1073, 1097), (1098, 1094, 1093), (1098, 1095, 1094), (1098, 1099, 1095), (1098, 1100, 1099), (1098, 1101, 1100), (1102, 1097, 1075), (1103, 1075, 1074), (1103, 1074, 1076), (1105, 1076, 1043), (1106, 1103, 1076), (1107, 1104, 1494), (1106, 1107, 1043), (1098, 1109, 1101), (1098, 1111, 1110), (1098, 1112, 1111), (1098, 1114, 1112), (1102, 1098, 1097), (1098, 1116, 1115), (1098, 1117, 1116), (1121, 1119, 1118), (1121, 1120, 1119), (1124, 1122, 1098), (1124, 1125, 1123), (1124, 1126, 1125), (1124, 1129, 1127), (1124, 1130, 1129), (1124, 1131, 1130), (1132, 1102, 1075), (1132, 1075, 1103), (1133, 1106, 1108), (1134, 1103, 1106), (1135, 1103, 1134), (1136, 1134, 1133), (1137, 1103, 1135), (1137, 1135, 1136), (1137, 1136, 1108), (1164, 1108, 1078), (1124, 1495, 1131), (1124, 1141, 1140), (1124, 1143, 1141), (1128, 1146, 1145), (1149, 1147, 1128), (1149, 1150, 1148), (1149, 1151, 1150), (1128, 1153, 1152), (1128, 1154, 1153), (1128, 1156, 1155), (1128, 1158, 1157), (1161, 1128, 1102), (1160, 1102, 1132), (1191, 1160, 1132), (1162, 1132, 1108), (1163, 1162, 1108), (1167, 1165, 1128), (1167, 1168, 1166), (1170, 1167, 1161), (1170, 1171, 1169), (1170, 1172, 1171), (1173, 1170, 1161), (1161, 1178, 1176), (1161, 1179, 1178), (1161, 1181, 1180), (1161, 1182, 1181), (1160, 1187, 1185), (1160, 1189, 1188), (1195, 1164, 1138), (1160, 1196, 1189), (1160, 1198, 1197), (1190, 1200, 1198), (1199, 1204, 1202), (1199, 1205, 1204), (1199, 1496, 1205), (1199, 1208, 1206), (1209, 1210, 1208), (1199, 1212, 1209), (1213, 1214, 1212), (1213, 1216, 1215), (1218, 1219, 1217), (1217, 1199, 1221), (1221, 1225, 1222), (1227, 1163, 1192), (1228, 1192, 1193), (1229, 1227, 1228), (1230, 1227, 1229), (1226, 1163, 1227), (1231, 1227, 1230), (1231, 1230, 1229), (1226, 1231, 1193), (1221, 1232, 1225), (1221, 1234, 1232), (1221, 1235, 1234), (1221, 1237, 1236), (1242, 1221, 1223), (1239, 1240, 1238), (1223, 1244, 1242), (1223, 1245, 1244), (1247, 1248, 1246), (1223, 1249, 1247), (1223, 1252, 1251), (1223, 1253, 1252), (1256, 1257, 1255), (1258, 1259, 1256), (1262, 1260, 1258), (1223, 1264, 1262), (1261, 1191, 1226), (1267, 1226, 1266), (1266, 1226, 1194), (1268, 1194, 1195), (1265, 1270, 1264), (1261, 1273, 1271), (1261, 1275, 1274), (1261, 1276, 1275), (1278, 1279, 1277), (1261, 1281, 1280), (1261, 1285, 1283), (1261, 1286, 1497), (1261, 1289, 1287), (1261, 1290, 1289), (1261, 1292, 1291), (1295, 1261, 1226), (1261, 1294, 1293), (1297, 1296, 1295), (1297, 1299, 1296), (1297, 1301, 1299), (1295, 1307, 1303), (1310, 1309, 1304), (1295, 1226, 1267), (1311, 1267, 1498), (1312, 1498, 1266), (1312, 1295, 1311), (1320, 1317, 1316), (1321, 1316, 1318), (1324, 1319, 1268), (1317, 1324, 1268), (1326, 1320, 1321), (1328, 1268, 1322), (1333, 1317, 1320), (1330, 1320, 1325), (1335, 1314, 1327), (1338, 1331, 1332), (1338, 1332, 1333), (1339, 1335, 1336), (1341, 1338, 1333), (1310, 1343, 1309), (1344, 1305, 1295), (1344, 1347, 1346), (1348, 1349, 1295), (1348, 1350, 1349), (1295, 1351, 1348), (1355, 1313, 1266), (1353, 1356, 1352), (1354, 1357, 1295), (1313, 1359, 1358), (1355, 1361, 1313), (1363, 1365, 1355), (1373, 1371, 1372), (1373, 1375, 1374), (1266, 1368, 1367), (1385, 1384, 1382), (1385, 1382, 1378), (1370, 1369, 1385), (1388, 1378, 1379), (1389, 1373, 1386), (1390, 1386, 1378), (1391, 1388, 1379), (1389, 1376, 1373), (1397, 1378, 1387), (1398, 1391, 1379), (1392, 1377, 1376), (1402, 1266, 1314), (1407, 1404, 1405), (1408, 1406, 1403), (1409, 1402, 1314), (1411, 1314, 1406), (1414, 1402, 1412), (1416, 1402, 1414), (1418, 1415, 1416), (1421, 1419, 1420), (1423, 1379, 1419), (1429, 1379, 1422), (1430, 1335, 1339), (1435, 1314, 1335), (1499, 1335, 1430), (1440, 1314, 1435), (1441, 1437, 1438), (1442, 1340, 1433), (1447, 1441, 1438), (1446, 1438, 1442), (1451, 1447, 1448), (1454, 1453, 1450), (1456, 1452, 1453), (1457, 1453, 1454), (1459, 1458, 1453), (1460, 1453, 1457), (1462, 1458, 1459), (1465, 1461, 1462), (1465, 1466, 1464), (1467, 1468, 1466), (1472, 1470, 1474), (1472, 1473, 1471), (1401, 1474, 1377), (1501, 519, 520), (1502, 502, 519), (1503, 1504, 1502), (1505, 502, 1504), (1506, 1507, 1505), (1508, 502, 1507), (1510, 502, 1509), (1511, 502, 1510), (1513, 1517, 1512), (1523, 1515, 1516), (502, 1511, 1517), (1519, 502, 1518), (502, 1520, 1521), (1523, 1516, 1525), (1523, 1526, 1527), (1523, 1527, 1528), (1532, 1530, 1531), (1559, 1530, 1535), (1536, 1559, 1535), (1537, 1559, 1536), (1562, 1538, 1539), (1562, 1539, 1534), (1552, 1545, 1546), (1547, 1552, 1546), (1552, 1549, 1544), (1552, 1544, 1545), (1555, 1556, 1554), (1562, 1534, 1552), (1558, 1551, 1557), (1559, 502, 1523), (1560, 502, 1559), (1562, 1561, 1541), (1562, 1541, 1542), (1559, 1523, 1529), (1563, 1551, 1558), (1564, 1552, 1563), (1566, 1552, 1564), (1567, 1568, 1566), (1570, 1552, 1568), (1569, 1570, 1568), (1915, 1571, 1569), (1562, 1552, 1570), (1573, 1562, 1570), (1574, 1562, 1573), (1576, 1562, 1574), (1575, 1576, 1577), (1578, 1579, 1575), (1580, 1562, 1579), (1583, 1562, 1582), (1588, 1560, 1562), (1590, 1562, 1585), (1589, 1590, 1585), (1591, 1562, 1590), (1562, 1587, 1592), (1593, 1562, 1592), (1595, 1596, 1594), (1598, 1599, 1597), (1601, 1562, 1599), (1600, 1601, 1599), (1603, 1562, 1601), (1602, 1603, 1601), (1604, 1605, 1603), (1606, 1603, 1605), (1607, 757, 1560), (1609, 1560, 1588), (1610, 1603, 1606), (1611, 1603, 1610), (1613, 1603, 1611), (1615, 1588, 1612), (1617, 1588, 1616), (1618, 1619, 1588), (1620, 1588, 1619), (1621, 1609, 1620), (1623, 1624, 1622), (1626, 1609, 1624), (1627, 1609, 1626), (1632, 1609, 1628), (1629, 1630, 1632), (1635, 1630, 1633), (1634, 1635, 1633), (1609, 1632, 1630), (1637, 1630, 1635), (1636, 1637, 1635), (1640, 1642, 1637), (1641, 1609, 1642), (1643, 1642, 1640), (1645, 1642, 1644), (1646, 1647, 1645), (1648, 1642, 1647), (1650, 1642, 1649), (1652, 1642, 1650), (1653, 1642, 1652), (1654, 1642, 1653), (1655, 1656, 1654), (1658, 1642, 1656), (1661, 1642, 1658), (1663, 1642, 1660), (1664, 1660, 1662), (1665, 1663, 1664), (1666, 1642, 1663), (981, 1607, 1668), (1668, 1607, 1608), (1673, 1671, 1672), (1674, 1641, 1671), (1676, 1641, 1674), (1677, 1641, 1676), (1680, 1641, 1677), (1683, 1669, 1641), (1682, 1641, 1679), (1684, 1641, 1681), (1685, 1669, 1683), (1686, 1669, 1685), (1687, 1688, 1686), (1690, 1642, 1666), (1920, 1642, 1690), (1693, 1642, 1691), (1921, 1672, 1695), (1696, 1668, 1669), (1699, 1668, 1698), (1704, 1669, 1702), (1703, 1704, 1702), (1706, 1669, 1704), (1708, 1705, 1706), (1709, 1669, 1705), (1712, 1669, 1709), (1714, 1696, 1669), (1716, 1669, 1711), (1717, 1715, 1716), (1718, 1714, 1715), (1719, 1696, 1714), (1720, 1697, 1696), (1722, 1696, 1719), (1723, 1698, 1697), (1724, 981, 1749), (1725, 1668, 1699), (1728, 1668, 1725), (1732, 1668, 1727), (1730, 1727, 1728), (1733, 1732, 1727), (1734, 1731, 1668), (1734, 1668, 1732), (1738, 1739, 1749), (1743, 1749, 1741), (1742, 1743, 1741), (1744, 1749, 1743), (1745, 1749, 1744), (1747, 1078, 1724), (1748, 1724, 1749), (1750, 1724, 1748), (1751, 1724, 1750), (1753, 1750, 1748), (1755, 1724, 1751), (1752, 1756, 1750), (1760, 1724, 1754), (1749, 1762, 1761), (1759, 1764, 1749), (1767, 1760, 1766), (1768, 1747, 1767), (1773, 1749, 1770), (1774, 1770, 1771), (1775, 1772, 1773), (1778, 1772, 1775), (1780, 1779, 1772), (1781, 1749, 1777), (1785, 1781, 1782), (1788, 1749, 1784), (1789, 1749, 1786), (1792, 1749, 1789), (1793, 1789, 1790), (1795, 1749, 1792), (1797, 1794, 1795), (1800, 1138, 1798), (1801, 1747, 1768), (1802, 1747, 1801), (1803, 1747, 1802), (1805, 1747, 1803), (1807, 1798, 1806), (1808, 1798, 1807), (1809, 1798, 1808), (1812, 1798, 1811), (1813, 1798, 1812), (1814, 1799, 1813), (1815, 1799, 1814), (1816, 1799, 1815), (1817, 1798, 1799), (1818, 1800, 1798), (1819, 1798, 1817), (1822, 1800, 1821), (1823, 1138, 1822), (1824, 1138, 1823), (1825, 1138, 1824), (1826, 1138, 1825), (1827, 1138, 1826), (1828, 1138, 1827), (1829, 1138, 1828), (1830, 1138, 1829), (1831, 1138, 1830), (1832, 1138, 1831), (1835, 1817, 1833), (1836, 1138, 1832), (1838, 1138, 1836), (1839, 1837, 1838), (1840, 1138, 1837), (1843, 1138, 1842), (1844, 1138, 1843), (1846, 1138, 1844), (1847, 1845, 1846), (1852, 1138, 1845), (1849, 1845, 1848), (1850, 1852, 1849), (1853, 1852, 1850), (1854, 1852, 1853), (1856, 1852, 1855), (1860, 1852, 1857), (1858, 1860, 1857), (1859, 1860, 1858), (1860, 1138, 1852), (1861, 1860, 1859), (1862, 1860, 1861), (1863, 1864, 1862), (1865, 1866, 1864), (1867, 1860, 1866), (1869, 1860, 1868), (1870, 1860, 1869), (1871, 1195, 1860), (1873, 1871, 1872), (1874, 1873, 1872), (1876, 1871, 1873), (1880, 1871, 1875), (1882, 1878, 1879), (1269, 1195, 1871), (1886, 1871, 1883), (1887, 1871, 1884), (1889, 1871, 1887), (1890, 1888, 1871), (1892, 1871, 1889), (1893, 1888, 1890), (1895, 1269, 1888), (1896, 1860, 1870), (1899, 1860, 1896), (1901, 1860, 1898), (1902, 1872, 1900), (1904, 1269, 1894), (1905, 1269, 1903), (1906, 1269, 1905), (1908, 1269, 1906), (1910, 1315, 1909), (1911, 1268, 1910), (1912, 1268, 1911), (1913, 1268, 1912), (8, 7, 0), (10, 4, 7), (10, 7, 9), (14, 5, 6), (162, 161, 160), (173, 170, 171), (174, 173, 172), (478, 475, 476), (479, 478, 477), (527, 526, 524), (537, 524, 525), (575, 576, 577), (591, 594, 585), (596, 591, 585), (591, 590, 594), (596, 595, 591), (595, 593, 591), (586, 597, 596), (634, 631, 632), (799, 633, 631), (659, 652, 657), (655, 659, 653), (660, 654, 658), (663, 659, 655), (663, 655, 656), (669, 665, 660), (672, 669, 660), (666, 663, 664), (669, 668, 665), (670, 663, 666), (670, 666, 667), (672, 671, 669), (672, 663, 670), (672, 670, 671), (685, 684, 675), (683, 686, 682), (683, 680, 681), (688, 687, 676), (689, 688, 676), (695, 702, 672), (699, 694, 702), (701, 697, 698), (710, 709, 694), (712, 714, 694), (716, 700, 701), (716, 715, 713), (745, 672, 744), (747, 746, 744), (1485, 672, 745), (750, 748, 749), (750, 698, 696), (750, 701, 698), (750, 718, 716), (991, 990, 995), (992, 991, 995), (996, 993, 994), (1475, 1472, 1474), (6, 5, 3), (1476, 8, 0), (11, 6, 4), (14, 13, 2), (18, 21, 17), (20, 22, 19), (23, 25, 20), (25, 27, 26), (23, 29, 25), (33, 32, 30), (32, 34, 31), (33, 35, 34), (37, 38, 36), (33, 40, 37), (40, 42, 39), (44, 43, 12), (45, 44, 13), (46, 15, 16), (47, 23, 46), (50, 51, 49), (51, 52, 23), (52, 54, 23), (53, 55, 54), (58, 33, 23), (57, 59, 58), (61, 62, 58), (64, 70, 63), (66, 71, 65), (72, 66, 67), (71, 33, 70), (75, 79, 74), (101, 82, 77), (76, 101, 75), (81, 85, 80), (93, 83, 84), (86, 66, 69), (89, 94, 88), (92, 94, 91), (93, 92, 83), (97, 76, 73), (98, 100, 76), (99, 101, 100), (103, 104, 102), (105, 108, 104), (106, 109, 108), (108, 101, 104), (110, 114, 108), (122, 119, 112), (117, 120, 116), (122, 121, 118), (129, 128, 123), (126, 134, 125), (131, 135, 130), (1478, 136, 135), (134, 139, 133), (135, 134, 126), (136, 140, 135), (138, 143, 137), (141, 145, 144), (122, 147, 142), (139, 122, 138), (135, 139, 134), (145, 148, 144), (147, 149, 146), (122, 113, 107), (135, 122, 139), (151, 153, 144), (153, 122, 135), (157, 156, 153), (166, 172, 171), (173, 177, 170), (186, 181, 177), (180, 182, 179), (321, 184, 175), (183, 188, 187), (321, 190, 184), (320, 191, 186), (187, 320, 186), (189, 192, 187), (321, 195, 190), (191, 196, 162), (193, 197, 187), (191, 202, 201), (320, 202, 191), (206, 212, 205), (321, 175, 169), (213, 214, 321), (214, 215, 321), (215, 217, 321), (217, 218, 219), (220, 221, 219), (221, 222, 219), (241, 228, 225), (241, 230, 227), (241, 229, 230), (241, 233, 232), (241, 235, 233), (241, 237, 235), (241, 236, 237), (241, 240, 238), (33, 42, 40), (253, 245, 242), (33, 253, 42), (244, 248, 246), (253, 250, 247), (253, 252, 249), (253, 254, 252), (241, 253, 33), (253, 224, 254), (224, 241, 226), (253, 241, 224), (94, 33, 66), (256, 255, 94), (257, 255, 256), (108, 256, 101), (258, 122, 153), (158, 259, 153), (259, 260, 153), (260, 262, 153), (265, 266, 264), (266, 268, 153), (267, 269, 268), (271, 273, 270), (272, 274, 273), (273, 153, 270), (276, 279, 275), (278, 280, 279), (279, 273, 275), (281, 282, 279), (283, 284, 282), (284, 285, 279), (291, 290, 1479), (304, 1480, 287), (291, 304, 290), (292, 299, 291), (296, 303, 295), (299, 304, 291), (305, 279, 285), (303, 304, 302), (304, 303, 296), (307, 308, 299), (1481, 311, 310), (311, 313, 310), (314, 315, 313), (317, 318, 501), (202, 320, 319), (187, 322, 320), (187, 325, 324), (187, 327, 326), (187, 328, 327), (187, 330, 329), (203, 330, 187), (203, 332, 330), (203, 335, 334), (356, 338, 336), (338, 340, 337), (356, 339, 340), (356, 341, 339), (343, 344, 342), (356, 346, 343), (356, 347, 346), (223, 348, 321), (348, 349, 321), (351, 352, 350), (352, 354, 350), (355, 357, 353), (357, 358, 356), (359, 360, 356), (360, 363, 356), (384, 378, 367), (369, 384, 368), (374, 385, 373), (377, 384, 376), (379, 365, 362), (387, 390, 389), (391, 393, 390), (404, 396, 392), (393, 397, 404), (404, 398, 396), (404, 403, 398), (406, 405, 399), (401, 408, 400), (404, 402, 403), (402, 384, 401), (404, 384, 402), (411, 384, 404), (412, 414, 384), (418, 384, 415), (416, 419, 418), (420, 422, 421), (1482, 423, 422), (418, 366, 384), (425, 424, 421), (241, 426, 239), (241, 428, 426), (428, 429, 427), (430, 428, 241), (432, 431, 1483), (433, 432, 429), (434, 433, 428), (428, 435, 434), (241, 436, 430), (241, 438, 437), (438, 440, 439), (241, 442, 441), (446, 448, 447), (449, 452, 451), (451, 453, 450), (443, 455, 444), (455, 457, 456), (241, 458, 457), (458, 461, 460), (241, 462, 461), (454, 463, 241), (241, 465, 464), (241, 466, 465), (241, 467, 466), (463, 467, 241), (482, 481, 463), (473, 475, 472), (474, 476, 475), (470, 484, 451), (487, 486, 478), (454, 492, 491), (255, 454, 241), (496, 495, 257), (498, 497, 493), (753, 498, 493), (753, 496, 256), (753, 493, 496), (499, 753, 258), (501, 304, 306), (501, 500, 304), (500, 499, 304), (318, 503, 501), (503, 504, 501), (505, 506, 501), (507, 508, 506), (511, 512, 501), (513, 514, 501), (515, 517, 501), (524, 526, 523), (356, 531, 347), (356, 530, 531), (356, 533, 530), (356, 534, 533), (537, 536, 534), (537, 535, 536), (537, 539, 538), (542, 544, 540), (537, 525, 521), (544, 537, 543), (537, 527, 524), (537, 545, 528), (545, 547, 546), (537, 547, 545), (788, 549, 547), (550, 537, 356), (424, 366, 418), (552, 553, 551), (556, 557, 554), (558, 561, 366), (559, 366, 561), (560, 562, 366), (1484, 564, 563), (567, 570, 581), (569, 577, 576), (570, 579, 581), (571, 581, 579), (574, 581, 573), (580, 575, 577), (580, 581, 574), (580, 555, 581), (586, 585, 583), (587, 586, 584), (588, 587, 582), (593, 592, 590), (587, 598, 586), (603, 605, 604), (605, 610, 609), (608, 611, 580), (609, 614, 613), (610, 615, 614), (612, 616, 580), (610, 624, 623), (620, 626, 619), (622, 632, 631), (626, 637, 580), (633, 799, 630), (634, 799, 631), (635, 799, 634), (799, 580, 637), (484, 638, 451), (489, 644, 488), (490, 640, 644), (641, 645, 644), (454, 648, 647), (643, 588, 451), (643, 599, 588), (643, 661, 599), (676, 643, 644), (652, 663, 662), (643, 674, 673), (643, 675, 674), (643, 676, 675), (676, 687, 679), (676, 683, 689), (683, 681, 689), (649, 691, 690), (649, 692, 691), (694, 693, 663), (702, 694, 672), (686, 683, 677), (704, 703, 676), (705, 704, 676), (693, 707, 662), (694, 708, 693), (709, 708, 694), (714, 710, 694), (718, 717, 715), (721, 720, 683), (722, 721, 683), (718, 730, 711), (677, 731, 719), (732, 731, 677), (742, 736, 723), (726, 727, 742), (729, 742, 728), (718, 742, 730), (742, 741, 733), (741, 799, 740), (744, 672, 454), (743, 744, 454), (746, 745, 744), (747, 750, 749), (718, 747, 744), (743, 718, 744), (750, 716, 701), (718, 750, 747), (498, 752, 497), (751, 255, 493), (752, 751, 493), (753, 751, 498), (751, 743, 255), (502, 756, 500), (759, 761, 1487), (766, 765, 763), (766, 767, 1489), (766, 770, 767), (766, 774, 769), (774, 782, 771), (782, 781, 775), (786, 785, 779), (782, 786, 781), (784, 1486, 758), (786, 784, 785), (786, 760, 1486), (549, 788, 787), (788, 537, 791), (537, 792, 791), (537, 794, 792), (794, 795, 793), (766, 764, 762), (537, 766, 794), (796, 550, 366), (796, 829, 550), (555, 796, 366), (798, 797, 555), (799, 555, 580), (799, 798, 555), (743, 800, 742), (802, 803, 751), (803, 802, 801), (803, 800, 751), (755, 804, 753), (757, 756, 502), (759, 805, 761), (786, 809, 806), (786, 811, 809), (811, 813, 810), (813, 814, 812), (786, 815, 813), (786, 816, 815), (786, 818, 816), (786, 817, 818), (786, 820, 817), (786, 823, 821), (786, 825, 823), (827, 826, 786), (786, 759, 760), (829, 870, 786), (797, 829, 796), (830, 798, 799), (834, 832, 756), (757, 834, 756), (1607, 834, 757), (836, 835, 826), (839, 838, 826), (826, 840, 1490), (827, 842, 841), (827, 843, 842), (827, 846, 845), (846, 849, 848), (827, 850, 849), (827, 852, 851), (786, 853, 827), (786, 854, 853), (827, 856, 855), (827, 857, 856), (827, 858, 857), (786, 859, 854), (786, 860, 859), (828, 860, 786), (860, 862, 861), (828, 862, 860), (862, 828, 863), (828, 865, 864), (828, 868, 867), (870, 828, 786), (873, 870, 829), (830, 874, 798), (874, 797, 798), (875, 830, 800), (877, 875, 800), (878, 800, 831), (879, 878, 831), (880, 879, 804), (880, 881, 879), (882, 800, 881), (882, 877, 800), (880, 883, 881), (883, 884, 882), (880, 885, 883), (828, 887, 886), (889, 888, 828), (888, 892, 890), (889, 892, 888), (828, 891, 889), (828, 895, 891), (894, 895, 828), (900, 899, 828), (901, 900, 828), (872, 905, 871), (828, 903, 894), (828, 909, 903), (898, 909, 828), (899, 898, 828), (902, 907, 872), (898, 911, 910), (898, 912, 911), (913, 912, 898), (914, 913, 898), (870, 908, 872), (908, 917, 916), (870, 918, 917), (870, 919, 918), (919, 920, 1491), (870, 923, 922), (870, 924, 923), (870, 925, 924), (873, 926, 870), (870, 928, 925), (870, 929, 928), (870, 930, 929), (926, 930, 870), (873, 932, 926), (873, 934, 932), (873, 935, 934), (940, 873, 938), (936, 941, 937), (873, 942, 941), (873, 943, 942), (873, 945, 943), (944, 945, 873), (873, 947, 944), (873, 948, 947), (949, 948, 873), (950, 949, 873), (873, 952, 950), (873, 953, 952), (954, 953, 873), (873, 956, 954), (958, 957, 956), (940, 958, 956), (959, 938, 797), (960, 959, 797), (874, 960, 797), (959, 939, 938), (940, 938, 939), (874, 940, 960), (876, 874, 830), (963, 962, 875), (964, 963, 877), (965, 964, 877), (967, 965, 877), (967, 966, 965), (880, 968, 885), (969, 967, 877), (970, 967, 969), (833, 972, 971), (973, 1076, 880), (974, 973, 833), (974, 975, 973), (976, 974, 833), (978, 976, 834), (979, 978, 834), (977, 979, 834), (980, 976, 977), (980, 977, 834), (940, 983, 958), (940, 984, 983), (940, 985, 984), (961, 985, 940), (940, 986, 961), (986, 989, 988), (940, 990, 989), (995, 990, 940), (940, 994, 995), (940, 996, 994), (940, 997, 996), (940, 999, 997), (998, 1000, 940), (998, 1003, 1000), (998, 1001, 1002), (1005, 1009, 1004), (998, 1010, 1001), (1005, 1012, 1011), (1016, 1012, 1006), (1010, 1016, 1007), (1014, 1013, 998), (998, 1015, 1014), (1018, 1017, 1010), (998, 1021, 1020), (1016, 1023, 1022), (1024, 1023, 1016), (1017, 1024, 1016), (998, 1027, 1026), (998, 1028, 1027), (1037, 1028, 998), (1030, 1029, 1022), (1037, 1033, 1032), (1037, 1035, 1034), (1037, 1036, 1035), (1037, 998, 940), (1038, 1037, 874), (975, 1039, 973), (974, 1492, 975), (1043, 1040, 974), (1041, 1076, 1040), (1043, 1042, 1040), (980, 1043, 976), (1037, 1045, 1036), (1048, 1045, 1037), (1045, 1048, 1047), (1048, 1050, 1049), (1037, 1052, 1051), (1037, 1053, 1052), (1037, 1055, 1054), (1037, 1057, 1056), (1060, 1057, 1037), (1057, 1060, 1059), (1061, 1064, 1063), (1061, 1065, 1064), (1037, 1065, 1061), (1065, 1068, 1067), (1037, 1069, 1068), (1073, 1069, 1037), (1069, 1071, 1070), (1073, 1079, 1072), (876, 1073, 1038), (1097, 1073, 876), (1493, 1077, 1041), (1043, 1493, 1042), (1078, 1043, 980), (981, 1078, 980), (1079, 1081, 1080), (1073, 1081, 1079), (1081, 1073, 1082), (1083, 1085, 1084), (1085, 1073, 1086), (1073, 1089, 1088), (1090, 1093, 1092), (1073, 1098, 1093), (1095, 1099, 1096), (1075, 1097, 1074), (1105, 1104, 1076), (1104, 1106, 1076), (1494, 1104, 1105), (1043, 1494, 1105), (1107, 1106, 1104), (1043, 1107, 1494), (1108, 1106, 1043), (1078, 1108, 1043), (1098, 1110, 1109), (1112, 1114, 1113), (1114, 1098, 1115), (1098, 1118, 1117), (1098, 1121, 1118), (1122, 1121, 1098), (1102, 1124, 1098), (1122, 1124, 1123), (1124, 1127, 1126), (1102, 1128, 1124), (1133, 1134, 1106), (1136, 1135, 1134), (1108, 1136, 1133), (1137, 1132, 1103), (1108, 1132, 1137), (1138, 1164, 1078), (1124, 1139, 1495), (1139, 1124, 1140), (1141, 1143, 1142), (1124, 1144, 1143), (1128, 1144, 1124), (1144, 1128, 1145), (1128, 1147, 1146), (1147, 1149, 1148), (1149, 1128, 1152), (1128, 1155, 1154), (1156, 1128, 1157), (1128, 1159, 1158), (1128, 1165, 1159), (1160, 1161, 1102), (1162, 1163, 1132), (1164, 1163, 1108), (1165, 1167, 1166), (1161, 1167, 1128), (1167, 1170, 1169), (1173, 1175, 1174), (1176, 1175, 1173), (1176, 1178, 1177), (1161, 1176, 1173), (1161, 1180, 1179), (1161, 1183, 1182), (1161, 1184, 1183), (1160, 1184, 1161), (1160, 1185, 1184), (1185, 1187, 1186), (1160, 1188, 1187), (1163, 1191, 1132), (1193, 1192, 1163), (1194, 1163, 1164), (1195, 1194, 1164), (1160, 1197, 1196), (1160, 1190, 1198), (1199, 1190, 1160), (1190, 1202, 1201), (1199, 1202, 1190), (1202, 1204, 1203), (1199, 1206, 1496), (1206, 1208, 1207), (1199, 1209, 1208), (1209, 1212, 1211), (1199, 1213, 1212), (1217, 1213, 1199), (1213, 1217, 1216), (1191, 1221, 1160), (1221, 1199, 1160), (1221, 1218, 1217), (1218, 1222, 1220), (1221, 1222, 1218), (1191, 1223, 1221), (1222, 1225, 1224), (1226, 1191, 1163), (1228, 1227, 1192), (1193, 1229, 1228), (1231, 1226, 1227), (1193, 1231, 1229), (1194, 1193, 1163), (1194, 1226, 1193), (1232, 1234, 1233), (1221, 1236, 1235), (1221, 1238, 1237), (1221, 1239, 1238), (1242, 1239, 1221), (1239, 1242, 1241), (1242, 1244, 1243), (1223, 1246, 1245), (1223, 1247, 1246), (1223, 1250, 1249), (1223, 1251, 1250), (1223, 1254, 1253), (1223, 1255, 1254), (1223, 1256, 1255), (1223, 1258, 1256), (1261, 1223, 1191), (1223, 1262, 1258), (1262, 1264, 1263), (1223, 1265, 1264), (1268, 1266, 1194), (1269, 1268, 1195), (1223, 1271, 1265), (1261, 1271, 1223), (1271, 1273, 1272), (1261, 1274, 1273), (1261, 1277, 1276), (1261, 1278, 1277), (1261, 1280, 1278), (1261, 1282, 1281), (1261, 1283, 1282), (1283, 1285, 1284), (1261, 1497, 1285), (1261, 1287, 1286), (1287, 1289, 1288), (1261, 1291, 1290), (1261, 1293, 1292), (1295, 1296, 1261), (1261, 1296, 1294), (1296, 1299, 1298), (1295, 1300, 1297), (1295, 1302, 1300), (1295, 1303, 1302), (1304, 1309, 1295), (1305, 1304, 1295), (1303, 1307, 1306), (1295, 1308, 1307), (1295, 1309, 1308), (1266, 1498, 1267), (1311, 1295, 1267), (1312, 1311, 1498), (1313, 1295, 1312), (1266, 1313, 1312), (1314, 1266, 1268), (1315, 1268, 1269), (1316, 1317, 1268), (1321, 1320, 1316), (1323, 1322, 1268), (1319, 1323, 1268), (1326, 1325, 1320), (1327, 1314, 1268), (1328, 1327, 1268), (1333, 1329, 1317), (1330, 1333, 1320), (1333, 1332, 1329), (1334, 1333, 1330), (1336, 1335, 1327), (1338, 1337, 1331), (1338, 1340, 1337), (1309, 1343, 1342), (1344, 1346, 1305), (1345, 1344, 1295), (1295, 1349, 1345), (1295, 1352, 1351), (1295, 1353, 1352), (1313, 1354, 1295), (1295, 1357, 1353), (1313, 1358, 1354), (1313, 1360, 1359), (1313, 1361, 1360), (1355, 1362, 1361), (1266, 1363, 1355), (1364, 1363, 1266), (1266, 1366, 1364), (1266, 1367, 1366), (1373, 1376, 1375), (1378, 1381, 1266), (1379, 1378, 1266), (1266, 1380, 1368), (1266, 1381, 1380), (1381, 1378, 1383), (1378, 1382, 1383), (1386, 1370, 1385), (1378, 1386, 1385), (1386, 1372, 1370), (1386, 1373, 1372), (1388, 1387, 1378), (1390, 1389, 1386), (1389, 1392, 1376), (1393, 1392, 1389), (1395, 1394, 1378), (1396, 1395, 1378), (1397, 1396, 1378), (1399, 1398, 1379), (1400, 1399, 1379), (1392, 1401, 1377), (1404, 1403, 1314), (1405, 1404, 1314), (1403, 1406, 1314), (1402, 1379, 1266), (1410, 1409, 1314), (1411, 1410, 1314), (1413, 1412, 1402), (1416, 1415, 1402), (1417, 1416, 1414), (1415, 1379, 1402), (1420, 1419, 1415), (1419, 1379, 1415), (1423, 1422, 1379), (1424, 1400, 1379), (1425, 1424, 1379), (1426, 1425, 1379), (1427, 1426, 1379), (1379, 1428, 1427), (1429, 1428, 1379), (1431, 1430, 1339), (1433, 1340, 1338), (1434, 1433, 1338), (1436, 1435, 1335), (1340, 1438, 1432), (1439, 1405, 1314), (1440, 1439, 1314), (1442, 1438, 1340), (1443, 1442, 1433), (1444, 1407, 1405), (1447, 1445, 1441), (1446, 1447, 1438), (1448, 1447, 1446), (1453, 1449, 1447), (1450, 1453, 1447), (1451, 1450, 1447), (1456, 1455, 1452), (1458, 1456, 1453), (1460, 1459, 1453), (1462, 1461, 1458), (1461, 1464, 1463), (1465, 1464, 1461), (1465, 1467, 1466), (1467, 1469, 1468), (1472, 1471, 1470), (1401, 1475, 1474), (1501, 1502, 519), (1502, 1504, 502), (1505, 1507, 502), (1508, 1509, 502), (1512, 1517, 1511), (1514, 1518, 1517), (1523, 1522, 1515), (1518, 502, 1517), (1520, 502, 1519), (1522, 502, 1521), (1526, 1523, 1525), (1532, 1535, 1530), (1534, 1539, 1533), (1559, 1529, 1530), (1537, 1540, 1559), (1562, 1542, 1538), (1544, 1549, 1543), (1547, 1550, 1552), (1552, 1548, 1549), (1550, 1553, 1552), (1914, 1554, 1551), (1552, 1534, 1524), (1551, 1552, 1553), (1554, 1556, 1551), (1557, 1551, 1556), (1523, 502, 1522), (1560, 757, 502), (1540, 1561, 1559), (1562, 1559, 1561), (1562, 1560, 1559), (1563, 1552, 1551), (1565, 1564, 1563), (1566, 1568, 1552), (1569, 1571, 1570), (1915, 1572, 1571), (1576, 1575, 1562), (1916, 1575, 1577), (1580, 1581, 1562), (1562, 1575, 1579), (1581, 1582, 1562), (1583, 1584, 1562), (1584, 1585, 1562), (1586, 1589, 1585), (1591, 1587, 1562), (1593, 1594, 1562), (1594, 1596, 1562), (1596, 1597, 1562), (1597, 1599, 1562), (1917, 1600, 1599), (1918, 1602, 1601), (1608, 1607, 1560), (1609, 1608, 1560), (1603, 1588, 1562), (1612, 1588, 1603), (1613, 1612, 1603), (1614, 1613, 1611), (1616, 1588, 1615), (1617, 1618, 1588), (1620, 1609, 1588), (1621, 1622, 1609), (1622, 1624, 1609), (1625, 1626, 1624), (1627, 1628, 1609), (1631, 1633, 1630), (1641, 1608, 1609), (1637, 1609, 1630), (1638, 1639, 1637), (1639, 1640, 1637), (1642, 1609, 1637), (1643, 1644, 1642), (1645, 1647, 1642), (1648, 1649, 1642), (1651, 1652, 1650), (1654, 1656, 1642), (1655, 1657, 1656), (1659, 1658, 1656), (1661, 1660, 1642), (1664, 1663, 1660), (1919, 1664, 1662), (1667, 1666, 1663), (1641, 1668, 1608), (1669, 1668, 1641), (1642, 1670, 1641), (1671, 1641, 1670), (1672, 1671, 1670), (1675, 1674, 1671), (1678, 1677, 1676), (1680, 1679, 1641), (1682, 1681, 1641), (1684, 1683, 1641), (1686, 1688, 1669), (1687, 1689, 1688), (1692, 1691, 1642), (1920, 1692, 1642), (1693, 1670, 1642), (1694, 1670, 1693), (1695, 1672, 1670), (1749, 981, 1668), (1697, 1668, 1696), (1698, 1668, 1697), (1700, 1699, 1698), (1688, 1701, 1669), (1701, 1702, 1669), (1706, 1705, 1669), (1707, 1706, 1704), (1710, 1709, 1705), (1712, 1711, 1669), (1713, 1712, 1709), (1715, 1714, 1669), (1716, 1715, 1669), (1922, 1719, 1714), (1722, 1721, 1696), (1724, 1078, 981), (1726, 1725, 1699), (1728, 1727, 1668), (1729, 1728, 1725), (1731, 1749, 1668), (1735, 1734, 1732), (1736, 1749, 1731), (1736, 1737, 1749), (1737, 1738, 1749), (1739, 1740, 1749), (1740, 1741, 1749), (1745, 1746, 1749), (1753, 1752, 1750), (1755, 1754, 1724), (1749, 1757, 1748), (1749, 1758, 1757), (1760, 1747, 1724), (1749, 1763, 1762), (1749, 1764, 1763), (1749, 1765, 1759), (1767, 1747, 1760), (1769, 1768, 1767), (1746, 1770, 1749), (1773, 1772, 1749), (1774, 1773, 1770), (1776, 1775, 1773), (1779, 1777, 1749), (1772, 1779, 1749), (1782, 1781, 1777), (1783, 1782, 1777), (1781, 1784, 1749), (1787, 1786, 1749), (1788, 1787, 1749), (1790, 1789, 1786), (1791, 1790, 1786), (1793, 1792, 1789), (1749, 1794, 1765), (1795, 1794, 1749), (1797, 1796, 1794), (1747, 1138, 1078), (1798, 1138, 1747), (1805, 1804, 1747), (1804, 1798, 1747), (1806, 1798, 1804), (1810, 1798, 1809), (1813, 1799, 1798), (1819, 1818, 1798), (1820, 1800, 1818), (1822, 1138, 1800), (1833, 1817, 1799), (1834, 1799, 1816), (1838, 1837, 1138), (1841, 1837, 1839), (1842, 1138, 1840), (1846, 1845, 1138), (1849, 1852, 1845), (1851, 1850, 1849), (1855, 1852, 1854), (1856, 1857, 1852), (1860, 1195, 1138), (1862, 1864, 1860), (1866, 1860, 1864), (1868, 1860, 1867), (1872, 1871, 1860), (1876, 1875, 1871), (1878, 1877, 1871), (1879, 1878, 1871), (1880, 1879, 1871), (1878, 1881, 1877), (1883, 1871, 1877), (1885, 1884, 1871), (1886, 1885, 1871), (1888, 1269, 1871), (1891, 1890, 1871), (1892, 1891, 1871), (1895, 1894, 1269), (1897, 1896, 1870), (1899, 1898, 1860), (1900, 1872, 1860), (1901, 1900, 1860), (1904, 1903, 1269), (1907, 1906, 1905), (1908, 1315, 1269), (1910, 1268, 1315), (1913, 1316, 1268)])
me_mesh.update()

# ---- objects
ob_mycurve = bpy.data.objects.new('myCurve', me_mesh)

# ---- transforms, parenting, visibility, modifiers, constraints
ob_mycurve.location = (0.0, 0.0, 0.0)
_m = ob_mycurve.modifiers.new('Auto Smooth', 'NODES')
_m.node_group = ng_auto_smooth
_gi = [s.identifier for s in ng_auto_smooth.interface.items_tree if s.item_type == 'SOCKET' and s.in_out == 'INPUT']
_m[_gi[1]] = 3.142  # Angle

# ---- collection membership
scene.collection.objects.link(ob_mycurve)

# ---- scene / render settings (as saved in the file)
scene.frame_start = 1; scene.frame_end = 250; scene.frame_set(1)
scene.render.engine = 'BLENDER_EEVEE_NEXT'
scene.cycles.sampling_pattern = 'TABULATED_SOBOL'
scene.cycles.use_light_tree = False
scene.view_settings.view_transform = 'Filmic'
bpy.context.view_layer.update()

# ---- added for rendering (the .blend has no active camera and no usable light): camera, sun
cam_auto = bpy.data.cameras.new('AutoCamera')
cam_auto.lens = 50.0
cam_auto.sensor_width = 36.0
cam_auto.clip_end = 1000.0
ob_auto_camera = bpy.data.objects.new('AutoCamera', cam_auto)
scene.collection.objects.link(ob_auto_camera)
ob_auto_camera.location = (-70.0586, -11.4228, 6.42889)
ob_auto_camera.rotation_euler = (1.09748, -7.21219e-08, 0.694738)
scene.camera = ob_auto_camera
light_auto_sun = bpy.data.lights.new('AutoSun', 'SUN')
light_auto_sun.energy = 3.0
light_auto_sun.angle = 0.0523599
ob_auto_sun = bpy.data.objects.new('AutoSun', light_auto_sun)
scene.collection.objects.link(ob_auto_sun)
ob_auto_sun.rotation_euler = (0.872665, 0.174533, 0.523599)
bpy.context.view_layer.update()

